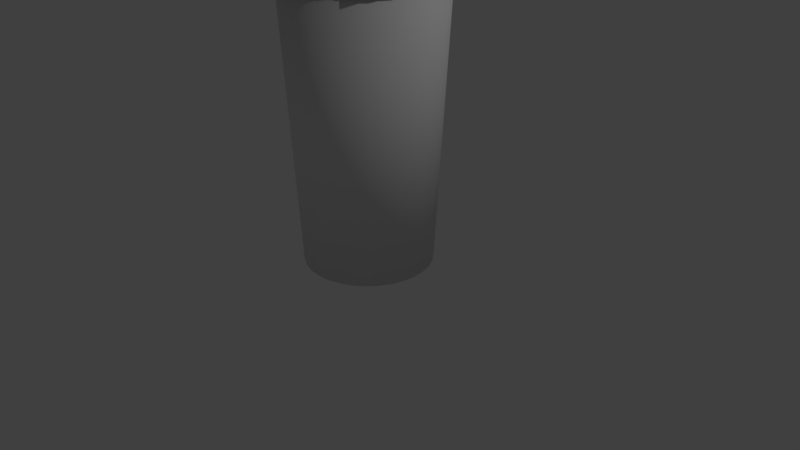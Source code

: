 # Source: fountainDrink2.blend  (saved by Blender 2.79.0; exported with 4.5.12 LTS)
import bpy
from mathutils import Matrix  # noqa: F401  (used for matrix-valued properties, if any)

bpy.ops.wm.read_factory_settings(use_empty=True)
scene = bpy.context.scene
scene.name = 'Scene'

# ---- collections
col_collection_1 = bpy.data.collections.new('Collection 1'); scene.collection.children.link(col_collection_1)

# ---- world
world_world = bpy.data.worlds.new('World'); scene.world = world_world
world_world.color = (0.05088, 0.05088, 0.05088)
world_world.use_sun_shadow = False
world_world.sun_shadow_jitter_overblur = 0.0
world_world.cycles.sampling_method = 'MANUAL'

# ---- cameras
cam_camera = bpy.data.cameras.new('Camera')
cam_camera.clip_end = 100.0
cam_camera.lens = 35.0
cam_camera.sensor_width = 32.0
cam_camera.sensor_height = 18.0
cam_camera.ortho_scale = 7.314
cam_camera.dof.focus_distance = 0.0
cam_camera.dof.aperture_fstop = 128.0

# ---- lights
light_lamp = bpy.data.lights.new('Lamp', 'POINT')
light_lamp.transmission_factor = 0.0
light_lamp.cutoff_distance = 30.0
light_lamp.energy = 100.0
light_lamp.shadow_buffer_clip_start = 1.001
light_lamp.shadow_soft_size = 0.1
light_lamp.shadow_maximum_resolution = 0.006
light_lamp.use_absolute_resolution = True

# ---- meshes
me_cylinder = bpy.data.meshes.new('Cylinder')
me_cylinder.from_pydata([(1.185e-08, 0.7999, 0.0), (0.0, 1.0, 3.5), (0.156, 0.7845, 0.0), (0.1951, 0.9808, 3.5), (0.3061, 0.739, 0.0), (0.3827, 0.9239, 3.5), (0.4444, 0.6651, 0.0), (0.5556, 0.8315, 3.5), (0.5656, 0.5656, 0.0), (0.7071, 0.7071, 3.5), (0.6651, 0.4444, 0.0), (0.8315, 0.5556, 3.5), (0.739, 0.3061, 0.0), (0.9239, 0.3827, 3.5), (0.7845, 0.156, 0.0), (0.9808, 0.1951, 3.5), (0.7999, 1.074e-07, 0.0), (1.0, 7.55e-08, 3.5), (0.7845, -0.156, 0.0), (0.9808, -0.1951, 3.5), (0.739, -0.3061, 0.0), (0.9239, -0.3827, 3.5), (0.6651, -0.4444, 0.0), (0.8315, -0.5556, 3.5), (0.5656, -0.5656, 0.0), (0.7071, -0.7071, 3.5), (0.4444, -0.6651, 0.0), (0.5556, -0.8315, 3.5), (0.3061, -0.739, 0.0), (0.3827, -0.9239, 3.5), (0.156, -0.7845, 0.0), (0.1951, -0.9808, 3.5), (-2.387e-07, -0.7999, 0.0), (-3.258e-07, -1.0, 3.5), (-0.156, -0.7845, 0.0), (-0.1951, -0.9808, 3.5), (-0.3061, -0.739, 0.0), (-0.3827, -0.9239, 3.5), (-0.4444, -0.6651, 0.0), (-0.5556, -0.8315, 3.5), (-0.5656, -0.5656, 0.0), (-0.7071, -0.7071, 3.5), (-0.6651, -0.4444, 0.0), (-0.8315, -0.5556, 3.5), (-0.739, -0.3061, 0.0), (-0.9239, -0.3827, 3.5), (-0.7845, -0.156, 0.0), (-0.9808, -0.1951, 3.5), (-0.7999, 8.231e-07, 0.0), (-1.0, 9.656e-07, 3.5), (-0.7845, 0.156, 0.0), (-0.9808, 0.1951, 3.5), (-0.739, 0.3061, 0.0), (-0.9239, 0.3827, 3.5), (-0.6651, 0.4444, 0.0), (-0.8315, 0.5556, 3.5), (-0.5656, 0.5656, 0.0), (-0.7071, 0.7071, 3.5), (-0.4444, 0.6651, 0.0), (-0.5556, 0.8315, 3.5), (-0.3061, 0.739, 0.0), (-0.3827, 0.9239, 3.5), (-0.156, 0.7845, 0.0), (-0.1951, 0.9808, 3.5), (2.078e-08, 0.8162, 0.03383), (0.0, 0.9875, 3.501), (0.1592, 0.8005, 0.03383), (0.1927, 0.9685, 3.501), (0.3123, 0.754, 0.03383), (0.3779, 0.9124, 3.501), (0.4534, 0.6786, 0.03383), (0.5486, 0.8211, 3.501), (0.5771, 0.5771, 0.03383), (0.6983, 0.6983, 3.501), (0.6786, 0.4534, 0.03383), (0.8211, 0.5486, 3.501), (0.754, 0.3123, 0.03383), (0.9124, 0.3779, 3.501), (0.8005, 0.1592, 0.03383), (0.9685, 0.1927, 3.501), (0.8162, 1.122e-07, 0.03383), (0.9875, 7.55e-08, 3.501), (0.8005, -0.1592, 0.03383), (0.9685, -0.1927, 3.501), (0.754, -0.3123, 0.03383), (0.9124, -0.3779, 3.501), (0.6786, -0.4534, 0.03383), (0.8211, -0.5486, 3.501), (0.5771, -0.5771, 0.03383), (0.6983, -0.6983, 3.501), (0.4534, -0.6786, 0.03383), (0.5486, -0.8211, 3.501), (0.3123, -0.754, 0.03383), (0.3779, -0.9124, 3.501), (0.1592, -0.8005, 0.03383), (0.1927, -0.9685, 3.501), (-2.48e-07, -0.8162, 0.03383), (-3.258e-07, -0.9875, 3.501), (-0.1592, -0.8005, 0.03383), (-0.1927, -0.9685, 3.501), (-0.3123, -0.754, 0.03383), (-0.3779, -0.9124, 3.501), (-0.4534, -0.6786, 0.03383), (-0.5486, -0.8211, 3.501), (-0.5771, -0.5771, 0.03383), (-0.6983, -0.6983, 3.501), (-0.6786, -0.4534, 0.03383), (-0.8211, -0.5486, 3.501), (-0.754, -0.3123, 0.03383), (-0.9124, -0.3779, 3.501), (-0.8005, -0.1592, 0.03383), (-0.9685, -0.1927, 3.501), (-0.8162, 8.465e-07, 0.03383), (-0.9875, 9.656e-07, 3.501), (-0.8005, 0.1592, 0.03383), (-0.9685, 0.1927, 3.501), (-0.754, 0.3123, 0.03383), (-0.9124, 0.3779, 3.501), (-0.6786, 0.4534, 0.03383), (-0.8211, 0.5486, 3.501), (-0.5771, 0.5771, 0.03383), (-0.6983, 0.6983, 3.501), (-0.4534, 0.6786, 0.03383), (-0.5486, 0.8211, 3.501), (-0.3123, 0.754, 0.03383), (-0.3779, 0.9124, 3.501), (-0.1592, 0.8005, 0.03383), (-0.1927, 0.9685, 3.501), (2.078e-08, 0.825, 0.0), (0.1609, 0.8091, 0.0), (0.3157, 0.7622, 0.0), (0.4583, 0.686, 0.0), (0.5834, 0.5834, 0.0), (0.686, 0.4583, 0.0), (0.7622, 0.3157, 0.0), (0.8091, 0.1609, 0.0), (0.825, 1.122e-07, 0.0), (0.8091, -0.1609, 0.0), (0.7622, -0.3157, 0.0), (0.686, -0.4583, 0.0), (0.5834, -0.5834, 0.0), (0.4583, -0.686, 0.0), (0.3157, -0.7622, 0.0), (0.1609, -0.8091, 0.0), (-2.48e-07, -0.825, 0.0), (-0.1609, -0.8091, 0.0), (-0.3157, -0.7622, 0.0), (-0.4583, -0.686, 0.0), (-0.5834, -0.5834, 0.0), (-0.686, -0.4583, 0.0), (-0.7622, -0.3157, 0.0), (-0.8091, -0.1609, 0.0), (-0.825, 8.465e-07, 0.0), (-0.8091, 0.161, 0.0), (-0.7622, 0.3157, 0.0), (-0.686, 0.4583, 0.0), (-0.5834, 0.5834, 0.0), (-0.4583, 0.686, 0.0), (-0.3157, 0.7622, 0.0), (-0.1609, 0.8091, 0.0), (1.185e-08, 0.7999, 0.025), (0.156, 0.7845, 0.025), (0.3061, 0.739, 0.025), (0.4444, 0.6651, 0.025), (0.5656, 0.5656, 0.025), (0.6651, 0.4444, 0.025), (0.739, 0.3061, 0.025), (0.7845, 0.156, 0.025), (0.7999, 1.074e-07, 0.025), (0.7845, -0.156, 0.025), (0.739, -0.3061, 0.025), (0.6651, -0.4444, 0.025), (0.5656, -0.5656, 0.025), (0.4444, -0.6651, 0.025), (0.3061, -0.739, 0.025), (0.156, -0.7845, 0.025), (-2.387e-07, -0.7999, 0.025), (-0.156, -0.7845, 0.025), (-0.3061, -0.739, 0.025), (-0.4444, -0.6651, 0.025), (-0.5656, -0.5656, 0.025), (-0.6651, -0.4444, 0.025), (-0.739, -0.3061, 0.025), (-0.7845, -0.156, 0.025), (-0.7999, 8.231e-07, 0.025), (-0.7845, 0.156, 0.025), (-0.739, 0.3061, 0.025), (-0.6651, 0.4444, 0.025), (-0.5656, 0.5656, 0.025), (-0.4444, 0.6651, 0.025), (-0.3061, 0.739, 0.025), (-0.156, 0.7845, 0.025), (-3.244e-09, 1.038, 3.475), (0.2025, 1.018, 3.475), (0.3972, 0.9588, 3.475), (0.5766, 0.8629, 3.475), (0.7338, 0.7338, 3.475), (0.8629, 0.5766, 3.475), (0.9588, 0.3972, 3.475), (1.018, 0.2025, 3.475), (1.038, 6.725e-08, 3.475), (1.018, -0.2025, 3.475), (0.9588, -0.3972, 3.475), (0.8629, -0.5766, 3.475), (0.7338, -0.7338, 3.475), (0.5766, -0.8629, 3.475), (0.3972, -0.9588, 3.475), (0.2025, -1.018, 3.475), (-3.414e-07, -1.038, 3.475), (-0.2025, -1.018, 3.475), (-0.3972, -0.9588, 3.475), (-0.5766, -0.8629, 3.475), (-0.7338, -0.7338, 3.475), (-0.8629, -0.5766, 3.475), (-0.9588, -0.3972, 3.475), (-1.018, -0.2025, 3.475), (-1.038, 9.91e-07, 3.475), (-1.018, 0.2025, 3.475), (-0.9588, 0.3972, 3.475), (-0.8629, 0.5766, 3.475), (-0.7338, 0.7338, 3.475), (-0.5766, 0.8629, 3.475), (-0.3972, 0.9588, 3.475), (-0.2025, 1.018, 3.475), (-2.937e-08, 0.9368, 3.59), (0.1828, 0.9188, 3.59), (0.3585, 0.8655, 3.59), (0.5205, 0.779, 3.59), (0.6625, 0.6625, 3.59), (0.779, 0.5205, 3.59), (0.8655, 0.3585, 3.59), (0.9188, 0.1828, 3.59), (0.9368, 5.865e-08, 3.59), (0.9188, -0.1828, 3.59), (0.8655, -0.3585, 3.59), (0.779, -0.5205, 3.59), (0.6625, -0.6625, 3.59), (0.5205, -0.779, 3.59), (0.3585, -0.8655, 3.59), (0.1828, -0.9188, 3.59), (-3.131e-07, -0.9368, 3.59), (-0.1828, -0.9188, 3.59), (-0.3585, -0.8655, 3.59), (-0.5205, -0.779, 3.59), (-0.6625, -0.6625, 3.59), (-0.779, -0.5205, 3.59), (-0.8655, -0.3585, 3.59), (-0.9188, -0.1828, 3.59), (-0.9368, 9.027e-07, 3.59), (-0.9188, 0.1828, 3.59), (-0.8655, 0.3585, 3.59), (-0.779, 0.5205, 3.59), (-0.6624, 0.6625, 3.59), (-0.5205, 0.779, 3.59), (-0.3585, 0.8655, 3.59), (-0.1828, 0.9188, 3.59), (0.1975, 0.9928, 3.59), (-1.723e-09, 1.012, 3.59), (0.3874, 0.9352, 3.59), (0.5624, 0.8416, 3.59), (0.7157, 0.7157, 3.59), (0.8416, 0.5624, 3.59), (0.9352, 0.3874, 3.59), (0.9928, 0.1975, 3.59), (1.012, 6.993e-08, 3.59), (0.9928, -0.1975, 3.59), (0.9352, -0.3874, 3.59), (0.8416, -0.5624, 3.59), (0.7157, -0.7157, 3.59), (0.5624, -0.8416, 3.59), (0.3874, -0.9352, 3.59), (0.1975, -0.9928, 3.59), (-3.357e-07, -1.012, 3.59), (-0.1975, -0.9928, 3.59), (-0.3874, -0.9352, 3.59), (-0.5624, -0.8416, 3.59), (-0.7157, -0.7157, 3.59), (-0.8416, -0.5624, 3.59), (-0.9352, -0.3874, 3.59), (-0.9928, -0.1975, 3.59), (-1.012, 9.823e-07, 3.59), (-0.9928, 0.1975, 3.59), (-0.9352, 0.3874, 3.59), (-0.8416, 0.5624, 3.59), (-0.7157, 0.7157, 3.59), (-0.5624, 0.8416, 3.59), (-0.3874, 0.9352, 3.59), (-0.1975, 0.9928, 3.59), (-4.357e-07, 0.1997, 3.553), (0.03897, 0.1959, 3.553), (0.07644, 0.1845, 3.553), (0.111, 0.1661, 3.553), (0.1412, 0.1412, 3.553), (0.1661, 0.111, 3.553), (0.1845, 0.07644, 3.553), (0.1959, 0.03897, 3.553), (0.1997, -7.463e-08, 3.553), (0.1959, -0.03897, 3.553), (0.1845, -0.07644, 3.553), (0.1661, -0.111, 3.553), (0.1412, -0.1412, 3.553), (0.111, -0.1661, 3.553), (0.07644, -0.1845, 3.553), (0.03897, -0.1959, 3.553), (-6.928e-08, -0.1997, 3.553), (-0.03897, -0.1959, 3.553), (-0.07644, -0.1845, 3.553), (-0.111, -0.1661, 3.553), (-0.1412, -0.1412, 3.553), (-0.1661, -0.111, 3.553), (-0.1845, -0.07644, 3.553), (-0.1959, -0.03897, 3.553), (-0.1997, -1.212e-08, 3.553), (-0.1959, 0.03897, 3.553), (-0.1845, 0.07644, 3.553), (-0.1661, 0.111, 3.553), (-0.1412, 0.1412, 3.553), (-0.111, 0.1661, 3.553), (-0.07644, 0.1845, 3.553), (-0.03897, 0.1959, 3.553), (0.1782, 0.8959, 3.553), (-2.72e-08, 0.9134, 3.553), (0.3496, 0.8439, 3.553), (0.5075, 0.7595, 3.553), (0.6459, 0.6459, 3.553), (0.7595, 0.5075, 3.553), (0.8439, 0.3496, 3.553), (0.8959, 0.1782, 3.553), (0.9134, 6.426e-08, 3.553), (0.8959, -0.1782, 3.553), (0.8439, -0.3496, 3.553), (0.7595, -0.5075, 3.553), (0.6459, -0.6459, 3.553), (0.5075, -0.7595, 3.553), (0.3496, -0.8439, 3.553), (0.1782, -0.8959, 3.553), (-3.039e-07, -0.9134, 3.553), (-0.1782, -0.8959, 3.553), (-0.3496, -0.8439, 3.553), (-0.5075, -0.7595, 3.553), (-0.6459, -0.6459, 3.553), (-0.7595, -0.5075, 3.553), (-0.8439, -0.3496, 3.553), (-0.8959, -0.1782, 3.553), (-0.9134, 8.872e-07, 3.553), (-0.8959, 0.1782, 3.553), (-0.8439, 0.3496, 3.553), (-0.7595, 0.5075, 3.553), (-0.6459, 0.6459, 3.553), (-0.5075, 0.7595, 3.553), (-0.3496, 0.8439, 3.553), (-0.1782, 0.8959, 3.553), (-4.58e-07, 0.14, 3.628), (0.14, -5.653e-08, 3.628), (1.147e-07, -0.14, 3.628), (-0.14, -6.691e-08, 3.628), (0.0341, 0.1714, 3.628), (-3.794e-07, 0.1748, 3.628), (0.06688, 0.1615, 3.628), (0.0971, 0.1453, 3.628), (0.1236, 0.1236, 3.628), (0.1453, 0.0971, 3.628), (0.1615, 0.06688, 3.628), (0.1714, 0.0341, 3.628), (0.1748, -5.802e-08, 3.628), (0.1714, -0.0341, 3.628), (0.1615, -0.06688, 3.628), (0.1453, -0.0971, 3.628), (0.1236, -0.1236, 3.628), (0.0971, -0.1453, 3.628), (0.06688, -0.1615, 3.628), (0.0341, -0.1714, 3.628), (-5.877e-08, -0.1748, 3.628), (-0.0341, -0.1714, 3.628), (-0.06688, -0.1615, 3.628), (-0.0971, -0.1453, 3.628), (-0.1236, -0.1236, 3.628), (-0.1453, -0.0971, 3.628), (-0.1615, -0.06688, 3.628), (-0.1714, -0.0341, 3.628), (-0.1748, -3.324e-09, 3.628), (-0.1714, 0.0341, 3.628), (-0.1615, 0.06688, 3.628), (-0.1453, 0.0971, 3.628), (-0.1236, 0.1236, 3.628), (-0.0971, 0.1453, 3.628), (-0.06688, 0.1615, 3.628), (-0.0341, 0.1714, 3.628), (-3.244e-09, 1.021, 3.471), (0.1991, 1.001, 3.471), (0.3906, 0.943, 3.471), (0.5671, 0.8487, 3.471), (0.7218, 0.7218, 3.471), (0.8487, 0.5671, 3.471), (0.943, 0.3906, 3.471), (1.001, 0.1991, 3.471), (1.021, 6.725e-08, 3.471), (1.001, -0.1991, 3.471), (0.943, -0.3906, 3.471), (0.8487, -0.5671, 3.471), (0.7218, -0.7218, 3.471), (0.5671, -0.8487, 3.471), (0.3906, -0.943, 3.471), (0.1991, -1.001, 3.471), (-3.414e-07, -1.021, 3.471), (-0.1991, -1.001, 3.471), (-0.3906, -0.943, 3.471), (-0.5671, -0.8487, 3.471), (-0.7218, -0.7218, 3.471), (-0.8487, -0.5671, 3.471), (-0.943, -0.3906, 3.471), (-1.001, -0.1991, 3.471), (-1.021, 9.91e-07, 3.471), (-1.001, 0.1991, 3.471), (-0.943, 0.3906, 3.471), (-0.8487, 0.5671, 3.471), (-0.7218, 0.7218, 3.471), (-0.5671, 0.8487, 3.471), (-0.3906, 0.943, 3.471), (-0.1991, 1.001, 3.471), (-2.937e-08, 0.9449, 3.575), (0.1843, 0.9268, 3.575), (0.3616, 0.873, 3.575), (0.525, 0.7857, 3.575), (0.6682, 0.6682, 3.575), (0.7857, 0.525, 3.575), (0.873, 0.3616, 3.575), (0.9268, 0.1843, 3.575), (0.9449, 5.865e-08, 3.575), (0.9268, -0.1843, 3.575), (0.873, -0.3616, 3.575), (0.7857, -0.525, 3.575), (0.6682, -0.6682, 3.575), (0.525, -0.7857, 3.575), (0.3616, -0.873, 3.575), (0.1843, -0.9268, 3.575), (-3.131e-07, -0.9449, 3.575), (-0.1843, -0.9268, 3.575), (-0.3616, -0.873, 3.575), (-0.525, -0.7857, 3.575), (-0.6682, -0.6682, 3.575), (-0.7857, -0.525, 3.575), (-0.873, -0.3616, 3.575), (-0.9268, -0.1843, 3.575), (-0.9449, 9.027e-07, 3.575), (-0.9268, 0.1843, 3.575), (-0.873, 0.3616, 3.575), (-0.7857, 0.525, 3.575), (-0.6682, 0.6682, 3.575), (-0.525, 0.7857, 3.575), (-0.3616, 0.873, 3.575), (-0.1843, 0.9268, 3.575), (0.1953, 0.9816, 3.577), (-1.723e-09, 1.001, 3.577), (0.383, 0.9247, 3.577), (0.556, 0.8322, 3.577), (0.7077, 0.7077, 3.577), (0.8322, 0.556, 3.577), (0.9247, 0.383, 3.577), (0.9816, 0.1953, 3.577), (1.001, 6.993e-08, 3.577), (0.9816, -0.1953, 3.577), (0.9247, -0.383, 3.577), (0.8322, -0.556, 3.577), (0.7077, -0.7077, 3.577), (0.556, -0.8322, 3.577), (0.383, -0.9247, 3.577), (0.1953, -0.9816, 3.577), (-3.357e-07, -1.001, 3.577), (-0.1953, -0.9816, 3.577), (-0.383, -0.9247, 3.577), (-0.5561, -0.8322, 3.577), (-0.7077, -0.7077, 3.577), (-0.8322, -0.556, 3.577), (-0.9247, -0.383, 3.577), (-0.9816, -0.1953, 3.577), (-1.001, 9.823e-07, 3.577), (-0.9816, 0.1953, 3.577), (-0.9247, 0.383, 3.577), (-0.8322, 0.5561, 3.577), (-0.7077, 0.7077, 3.577), (-0.556, 0.8322, 3.577), (-0.383, 0.9247, 3.577), (-0.1953, 0.9816, 3.577), (-4.357e-07, 0.187, 3.539), (0.03647, 0.1834, 3.539), (0.07155, 0.1727, 3.539), (0.1039, 0.1555, 3.539), (0.1322, 0.1322, 3.539), (0.1555, 0.1039, 3.539), (0.1727, 0.07155, 3.539), (0.1834, 0.03648, 3.539), (0.187, -7.463e-08, 3.539), (0.1834, -0.03648, 3.539), (0.1727, -0.07155, 3.539), (0.1555, -0.1039, 3.539), (0.1322, -0.1322, 3.539), (0.1039, -0.1555, 3.539), (0.07155, -0.1727, 3.539), (0.03648, -0.1834, 3.539), (-6.928e-08, -0.187, 3.539), (-0.03647, -0.1834, 3.539), (-0.07155, -0.1727, 3.539), (-0.1039, -0.1555, 3.539), (-0.1322, -0.1322, 3.539), (-0.1555, -0.1039, 3.539), (-0.1727, -0.07155, 3.539), (-0.1834, -0.03648, 3.539), (-0.187, -1.212e-08, 3.539), (-0.1834, 0.03648, 3.539), (-0.1727, 0.07155, 3.539), (-0.1555, 0.1039, 3.539), (-0.1322, 0.1322, 3.539), (-0.1039, 0.1555, 3.539), (-0.07155, 0.1727, 3.539), (-0.03647, 0.1834, 3.539), (0.1799, 0.9046, 3.538), (-2.72e-08, 0.9223, 3.538), (0.353, 0.8521, 3.538), (0.5124, 0.7669, 3.538), (0.6522, 0.6522, 3.538), (0.7669, 0.5124, 3.538), (0.8521, 0.353, 3.538), (0.9046, 0.1799, 3.538), (0.9223, 6.426e-08, 3.538), (0.9046, -0.1799, 3.538), (0.8521, -0.353, 3.538), (0.7669, -0.5124, 3.538), (0.6522, -0.6522, 3.538), (0.5124, -0.7669, 3.538), (0.353, -0.8521, 3.538), (0.1799, -0.9046, 3.538), (-3.039e-07, -0.9223, 3.538), (-0.1799, -0.9046, 3.538), (-0.353, -0.8521, 3.538), (-0.5124, -0.7669, 3.538), (-0.6522, -0.6522, 3.538), (-0.7669, -0.5124, 3.538), (-0.8521, -0.3529, 3.538), (-0.9046, -0.1799, 3.538), (-0.9223, 8.872e-07, 3.538), (-0.9046, 0.1799, 3.538), (-0.8521, 0.353, 3.538), (-0.7669, 0.5124, 3.538), (-0.6522, 0.6522, 3.538), (-0.5124, 0.7669, 3.538), (-0.3529, 0.8521, 3.538), (-0.1799, 0.9046, 3.538), (-4.58e-07, 0.14, 3.61), (0.14, -5.653e-08, 3.61), (1.147e-07, -0.14, 3.61), (-0.14, -6.691e-08, 3.61), (0.0314, 0.1579, 3.614), (-3.794e-07, 0.1609, 3.614), (0.06159, 0.1487, 3.614), (0.08942, 0.1338, 3.614), (0.1138, 0.1138, 3.614), (0.1338, 0.08942, 3.614), (0.1487, 0.06159, 3.614), (0.1579, 0.0314, 3.614), (0.1609, -5.802e-08, 3.614), (0.1579, -0.0314, 3.614), (0.1487, -0.06159, 3.614), (0.1338, -0.08942, 3.614), (0.1138, -0.1138, 3.614), (0.08942, -0.1338, 3.614), (0.06159, -0.1487, 3.614), (0.0314, -0.1579, 3.614), (-5.877e-08, -0.1609, 3.614), (-0.0314, -0.1579, 3.614), (-0.06159, -0.1487, 3.614), (-0.08942, -0.1338, 3.614), (-0.1138, -0.1138, 3.614), (-0.1338, -0.08942, 3.614), (-0.1487, -0.06159, 3.614), (-0.1579, -0.0314, 3.614), (-0.1609, -3.324e-09, 3.614), (-0.1579, 0.0314, 3.614), (-0.1487, 0.06159, 3.614), (-0.1338, 0.08942, 3.614), (-0.1138, 0.1138, 3.614), (-0.08942, 0.1338, 3.614), (-0.06159, 0.1487, 3.614), (-0.0314, 0.1579, 3.614), (-4.082e-07, 0.1225, 3.628), (0.1225, -4.715e-08, 3.628), (9.293e-08, -0.1225, 3.628), (-0.1225, -5.624e-08, 3.628), (0.06124, 0.06124, 3.578), (0.06124, -0.06124, 3.578), (-0.06124, -0.06124, 3.578), (-0.06124, 0.06124, 3.578), (-4.082e-07, 0.1498, 3.628), (0.1498, -4.715e-08, 3.628), (9.293e-08, -0.1498, 3.628), (-0.1498, -5.624e-08, 3.628), (0.08057, 0.08057, 3.578), (0.08057, -0.08057, 3.578), (-0.08057, -0.08057, 3.578), (-0.08057, 0.08057, 3.578), (3.737e-09, 0.1591, 0.0833), (1.078e-09, 0.0003057, 4.631), (0.02903, 0.1524, 0.0637), (0.02737, -0.007023, 4.63), (0.05028, 0.1329, 0.04884), (0.0474, -0.02705, 4.63), (0.05806, 0.1057, 0.04271), (0.05474, -0.0544, 4.629), (0.05028, 0.07822, 0.04693), (0.0474, -0.08175, 4.628), (0.02903, 0.0577, 0.06039), (0.02737, -0.1018, 4.627), (1.159e-08, 0.04969, 0.07948), (8.479e-09, -0.1091, 4.627), (-0.02903, 0.05635, 0.09907), (-0.02737, -0.1018, 4.627), (-0.05028, 0.07588, 0.1139), (-0.0474, -0.08175, 4.628), (-0.05806, 0.103, 0.1201), (-0.05474, -0.0544, 4.629), (-0.05028, 0.1306, 0.1158), (-0.0474, -0.02705, 4.63), (-0.02903, 0.1511, 0.1024), (-0.02737, -0.007023, 4.63), (2.594e-09, 0.1669, 0.08357), (0.03315, 0.1593, 0.06119), (0.03125, -0.0003028, 4.631), (0.0, 0.008066, 4.631), (0.05741, 0.137, 0.04423), (0.05413, -0.02317, 4.63), (0.06629, 0.1059, 0.03722), (0.0625, -0.0544, 4.629), (0.05741, 0.0745, 0.04205), (0.05413, -0.08563, 4.628), (0.03315, 0.05107, 0.05741), (0.03125, -0.1085, 4.627), (1.26e-08, 0.04193, 0.0792), (9.437e-09, -0.1169, 4.626), (-0.03315, 0.04953, 0.1016), (-0.03125, -0.1085, 4.627), (-0.05741, 0.07183, 0.1185), (-0.05413, -0.08563, 4.628), (-0.06629, 0.1029, 0.1256), (-0.0625, -0.0544, 4.629), (-0.05741, 0.1343, 0.1207), (-0.05413, -0.02317, 4.63), (-0.03315, 0.1577, 0.1054), (-0.03125, -0.0003028, 4.631)], [], [(128, 1, 3, 129), (129, 3, 5, 130), (130, 5, 7, 131), (131, 7, 9, 132), (132, 9, 11, 133), (133, 11, 13, 134), (134, 13, 15, 135), (135, 15, 17, 136), (136, 17, 19, 137), (137, 19, 21, 138), (138, 21, 23, 139), (139, 23, 25, 140), (140, 25, 27, 141), (141, 27, 29, 142), (142, 29, 31, 143), (143, 31, 33, 144), (144, 33, 35, 145), (145, 35, 37, 146), (146, 37, 39, 147), (147, 39, 41, 148), (148, 41, 43, 149), (149, 43, 45, 150), (150, 45, 47, 151), (151, 47, 49, 152), (152, 49, 51, 153), (153, 51, 53, 154), (154, 53, 55, 155), (155, 55, 57, 156), (156, 57, 59, 157), (157, 59, 61, 158), (158, 61, 63, 159), (159, 63, 1, 128), (18, 20, 170, 169), (64, 66, 67, 65), (66, 68, 69, 67), (68, 70, 71, 69), (70, 72, 73, 71), (72, 74, 75, 73), (74, 76, 77, 75), (76, 78, 79, 77), (78, 80, 81, 79), (80, 82, 83, 81), (82, 84, 85, 83), (84, 86, 87, 85), (86, 88, 89, 87), (88, 90, 91, 89), (90, 92, 93, 91), (92, 94, 95, 93), (94, 96, 97, 95), (96, 98, 99, 97), (98, 100, 101, 99), (100, 102, 103, 101), (102, 104, 105, 103), (104, 106, 107, 105), (106, 108, 109, 107), (108, 110, 111, 109), (110, 112, 113, 111), (112, 114, 115, 113), (114, 116, 117, 115), (116, 118, 119, 117), (118, 120, 121, 119), (120, 122, 123, 121), (122, 124, 125, 123), (124, 126, 127, 125), (126, 64, 65, 127), (64, 126, 124, 122, 120, 118, 116, 114, 112, 110, 108, 106, 104, 102, 100, 98, 96, 94, 92, 90, 88, 86, 84, 82, 80, 78, 76, 74, 72, 70, 68, 66), (3, 1, 65, 67), (5, 3, 67, 69), (7, 5, 69, 71), (9, 7, 71, 73), (11, 9, 73, 75), (13, 11, 75, 77), (15, 13, 77, 79), (17, 15, 79, 81), (19, 17, 81, 83), (21, 19, 83, 85), (23, 21, 85, 87), (25, 23, 87, 89), (27, 25, 89, 91), (29, 27, 91, 93), (31, 29, 93, 95), (33, 31, 95, 97), (35, 33, 97, 99), (37, 35, 99, 101), (39, 37, 101, 103), (41, 39, 103, 105), (43, 41, 105, 107), (45, 43, 107, 109), (47, 45, 109, 111), (49, 47, 111, 113), (51, 49, 113, 115), (53, 51, 115, 117), (55, 53, 117, 119), (57, 55, 119, 121), (59, 57, 121, 123), (61, 59, 123, 125), (63, 61, 125, 127), (1, 63, 127, 65), (2, 0, 128, 129), (4, 2, 129, 130), (6, 4, 130, 131), (8, 6, 131, 132), (10, 8, 132, 133), (12, 10, 133, 134), (14, 12, 134, 135), (16, 14, 135, 136), (18, 16, 136, 137), (20, 18, 137, 138), (22, 20, 138, 139), (24, 22, 139, 140), (26, 24, 140, 141), (28, 26, 141, 142), (30, 28, 142, 143), (32, 30, 143, 144), (34, 32, 144, 145), (36, 34, 145, 146), (38, 36, 146, 147), (40, 38, 147, 148), (42, 40, 148, 149), (44, 42, 149, 150), (46, 44, 150, 151), (48, 46, 151, 152), (50, 48, 152, 153), (52, 50, 153, 154), (54, 52, 154, 155), (56, 54, 155, 156), (58, 56, 156, 157), (60, 58, 157, 158), (62, 60, 158, 159), (0, 62, 159, 128), (160, 161, 162, 163, 164, 165, 166, 167, 168, 169, 170, 171, 172, 173, 174, 175, 176, 177, 178, 179, 180, 181, 182, 183, 184, 185, 186, 187, 188, 189, 190, 191), (46, 48, 184, 183), (20, 22, 171, 170), (48, 50, 185, 184), (22, 24, 172, 171), (50, 52, 186, 185), (24, 26, 173, 172), (52, 54, 187, 186), (26, 28, 174, 173), (0, 2, 161, 160), (54, 56, 188, 187), (28, 30, 175, 174), (2, 4, 162, 161), (56, 58, 189, 188), (30, 32, 176, 175), (4, 6, 163, 162), (58, 60, 190, 189), (32, 34, 177, 176), (6, 8, 164, 163), (60, 62, 191, 190), (34, 36, 178, 177), (8, 10, 165, 164), (62, 0, 160, 191), (36, 38, 179, 178), (10, 12, 166, 165), (38, 40, 180, 179), (12, 14, 167, 166), (40, 42, 181, 180), (14, 16, 168, 167), (42, 44, 182, 181), (16, 18, 169, 168), (44, 46, 183, 182), (193, 192, 257, 256), (194, 193, 256, 258), (195, 194, 258, 259), (196, 195, 259, 260), (197, 196, 260, 261), (198, 197, 261, 262), (199, 198, 262, 263), (200, 199, 263, 264), (201, 200, 264, 265), (202, 201, 265, 266), (203, 202, 266, 267), (204, 203, 267, 268), (205, 204, 268, 269), (206, 205, 269, 270), (207, 206, 270, 271), (208, 207, 271, 272), (209, 208, 272, 273), (210, 209, 273, 274), (211, 210, 274, 275), (212, 211, 275, 276), (213, 212, 276, 277), (214, 213, 277, 278), (215, 214, 278, 279), (216, 215, 279, 280), (217, 216, 280, 281), (218, 217, 281, 282), (219, 218, 282, 283), (220, 219, 283, 284), (221, 220, 284, 285), (222, 221, 285, 286), (223, 222, 286, 287), (192, 223, 287, 257), (236, 235, 331, 332), (224, 225, 256, 257), (225, 226, 258, 256), (226, 227, 259, 258), (227, 228, 260, 259), (228, 229, 261, 260), (229, 230, 262, 261), (230, 231, 263, 262), (231, 232, 264, 263), (232, 233, 265, 264), (233, 234, 266, 265), (234, 235, 267, 266), (235, 236, 268, 267), (236, 237, 269, 268), (237, 238, 270, 269), (238, 239, 271, 270), (239, 240, 272, 271), (240, 241, 273, 272), (241, 242, 274, 273), (242, 243, 275, 274), (243, 244, 276, 275), (244, 245, 277, 276), (245, 246, 278, 277), (246, 247, 279, 278), (247, 248, 280, 279), (248, 249, 281, 280), (249, 250, 282, 281), (250, 251, 283, 282), (251, 252, 284, 283), (252, 253, 285, 284), (253, 254, 286, 285), (254, 255, 287, 286), (255, 224, 257, 287), (306, 305, 373, 374), (250, 249, 345, 346), (237, 236, 332, 333), (251, 250, 346, 347), (238, 237, 333, 334), (225, 224, 321, 320), (252, 251, 347, 348), (239, 238, 334, 335), (226, 225, 320, 322), (253, 252, 348, 349), (240, 239, 335, 336), (227, 226, 322, 323), (254, 253, 349, 350), (241, 240, 336, 337), (228, 227, 323, 324), (255, 254, 350, 351), (242, 241, 337, 338), (229, 228, 324, 325), (224, 255, 351, 321), (243, 242, 338, 339), (230, 229, 325, 326), (244, 243, 339, 340), (231, 230, 326, 327), (245, 244, 340, 341), (232, 231, 327, 328), (246, 245, 341, 342), (233, 232, 328, 329), (247, 246, 342, 343), (234, 233, 329, 330), (248, 247, 343, 344), (235, 234, 330, 331), (249, 248, 344, 345), (288, 289, 320, 321), (289, 290, 322, 320), (290, 291, 323, 322), (291, 292, 324, 323), (292, 293, 325, 324), (293, 294, 326, 325), (294, 295, 327, 326), (295, 296, 328, 327), (296, 297, 329, 328), (297, 298, 330, 329), (298, 299, 331, 330), (299, 300, 332, 331), (300, 301, 333, 332), (301, 302, 334, 333), (302, 303, 335, 334), (303, 304, 336, 335), (304, 305, 337, 336), (305, 306, 338, 337), (306, 307, 339, 338), (307, 308, 340, 339), (308, 309, 341, 340), (309, 310, 342, 341), (310, 311, 343, 342), (311, 312, 344, 343), (312, 313, 345, 344), (313, 314, 346, 345), (314, 315, 347, 346), (315, 316, 348, 347), (316, 317, 349, 348), (317, 318, 350, 349), (318, 319, 351, 350), (319, 288, 321, 351), (293, 292, 360, 361), (288, 319, 387, 357), (307, 306, 374, 375), (294, 293, 361, 362), (308, 307, 375, 376), (295, 294, 362, 363), (309, 308, 376, 377), (296, 295, 363, 364), (310, 309, 377, 378), (297, 296, 364, 365), (311, 310, 378, 379), (298, 297, 365, 366), (312, 311, 379, 380), (299, 298, 366, 367), (313, 312, 380, 381), (300, 299, 367, 368), (314, 313, 381, 382), (301, 300, 368, 369), (315, 314, 382, 383), (302, 301, 369, 370), (289, 288, 357, 356), (316, 315, 383, 384), (303, 302, 370, 371), (290, 289, 356, 358), (317, 316, 384, 385), (304, 303, 371, 372), (291, 290, 358, 359), (318, 317, 385, 386), (305, 304, 372, 373), (292, 291, 359, 360), (319, 318, 386, 387), (352, 353, 364, 363, 362, 361, 360, 359, 358, 356, 357), (353, 354, 372, 371, 370, 369, 368, 367, 366, 365, 364), (354, 355, 380, 379, 378, 377, 376, 375, 374, 373, 372), (355, 352, 357, 387, 386, 385, 384, 383, 382, 381, 380), (389, 452, 453, 388), (390, 454, 452, 389), (391, 455, 454, 390), (392, 456, 455, 391), (393, 457, 456, 392), (394, 458, 457, 393), (395, 459, 458, 394), (396, 460, 459, 395), (397, 461, 460, 396), (398, 462, 461, 397), (399, 463, 462, 398), (400, 464, 463, 399), (401, 465, 464, 400), (402, 466, 465, 401), (403, 467, 466, 402), (404, 468, 467, 403), (405, 469, 468, 404), (406, 470, 469, 405), (407, 471, 470, 406), (408, 472, 471, 407), (409, 473, 472, 408), (410, 474, 473, 409), (411, 475, 474, 410), (412, 476, 475, 411), (413, 477, 476, 412), (414, 478, 477, 413), (415, 479, 478, 414), (416, 480, 479, 415), (417, 481, 480, 416), (418, 482, 481, 417), (419, 483, 482, 418), (388, 453, 483, 419), (432, 528, 527, 431), (420, 453, 452, 421), (421, 452, 454, 422), (422, 454, 455, 423), (423, 455, 456, 424), (424, 456, 457, 425), (425, 457, 458, 426), (426, 458, 459, 427), (427, 459, 460, 428), (428, 460, 461, 429), (429, 461, 462, 430), (430, 462, 463, 431), (431, 463, 464, 432), (432, 464, 465, 433), (433, 465, 466, 434), (434, 466, 467, 435), (435, 467, 468, 436), (436, 468, 469, 437), (437, 469, 470, 438), (438, 470, 471, 439), (439, 471, 472, 440), (440, 472, 473, 441), (441, 473, 474, 442), (442, 474, 475, 443), (443, 475, 476, 444), (444, 476, 477, 445), (445, 477, 478, 446), (446, 478, 479, 447), (447, 479, 480, 448), (448, 480, 481, 449), (449, 481, 482, 450), (450, 482, 483, 451), (451, 483, 453, 420), (502, 570, 569, 501), (446, 542, 541, 445), (433, 529, 528, 432), (447, 543, 542, 446), (434, 530, 529, 433), (421, 516, 517, 420), (448, 544, 543, 447), (435, 531, 530, 434), (422, 518, 516, 421), (449, 545, 544, 448), (436, 532, 531, 435), (423, 519, 518, 422), (450, 546, 545, 449), (437, 533, 532, 436), (424, 520, 519, 423), (451, 547, 546, 450), (438, 534, 533, 437), (425, 521, 520, 424), (420, 517, 547, 451), (439, 535, 534, 438), (426, 522, 521, 425), (440, 536, 535, 439), (427, 523, 522, 426), (441, 537, 536, 440), (428, 524, 523, 427), (442, 538, 537, 441), (429, 525, 524, 428), (443, 539, 538, 442), (430, 526, 525, 429), (444, 540, 539, 443), (431, 527, 526, 430), (445, 541, 540, 444), (484, 517, 516, 485), (485, 516, 518, 486), (486, 518, 519, 487), (487, 519, 520, 488), (488, 520, 521, 489), (489, 521, 522, 490), (490, 522, 523, 491), (491, 523, 524, 492), (492, 524, 525, 493), (493, 525, 526, 494), (494, 526, 527, 495), (495, 527, 528, 496), (496, 528, 529, 497), (497, 529, 530, 498), (498, 530, 531, 499), (499, 531, 532, 500), (500, 532, 533, 501), (501, 533, 534, 502), (502, 534, 535, 503), (503, 535, 536, 504), (504, 536, 537, 505), (505, 537, 538, 506), (506, 538, 539, 507), (507, 539, 540, 508), (508, 540, 541, 509), (509, 541, 542, 510), (510, 542, 543, 511), (511, 543, 544, 512), (512, 544, 545, 513), (513, 545, 546, 514), (514, 546, 547, 515), (515, 547, 517, 484), (489, 557, 556, 488), (484, 553, 583, 515), (503, 571, 570, 502), (490, 558, 557, 489), (504, 572, 571, 503), (491, 559, 558, 490), (505, 573, 572, 504), (492, 560, 559, 491), (506, 574, 573, 505), (493, 561, 560, 492), (507, 575, 574, 506), (494, 562, 561, 493), (508, 576, 575, 507), (495, 563, 562, 494), (509, 577, 576, 508), (496, 564, 563, 495), (510, 578, 577, 509), (497, 565, 564, 496), (511, 579, 578, 510), (498, 566, 565, 497), (485, 552, 553, 484), (512, 580, 579, 511), (499, 567, 566, 498), (486, 554, 552, 485), (513, 581, 580, 512), (500, 568, 567, 499), (487, 555, 554, 486), (514, 582, 581, 513), (501, 569, 568, 500), (488, 556, 555, 487), (515, 583, 582, 514), (548, 553, 552, 554, 555, 556, 557, 558, 559, 560, 549), (549, 560, 561, 562, 563, 564, 565, 566, 567, 568, 550), (550, 568, 569, 570, 571, 572, 573, 574, 575, 576, 551), (551, 576, 577, 578, 579, 580, 581, 582, 583, 553, 548), (192, 193, 389, 388), (193, 194, 390, 389), (194, 195, 391, 390), (195, 196, 392, 391), (196, 197, 393, 392), (197, 198, 394, 393), (198, 199, 395, 394), (199, 200, 396, 395), (200, 201, 397, 396), (201, 202, 398, 397), (202, 203, 399, 398), (203, 204, 400, 399), (204, 205, 401, 400), (205, 206, 402, 401), (206, 207, 403, 402), (207, 208, 404, 403), (208, 209, 405, 404), (209, 210, 406, 405), (210, 211, 407, 406), (211, 212, 408, 407), (212, 213, 409, 408), (213, 214, 410, 409), (214, 215, 411, 410), (215, 216, 412, 411), (216, 217, 413, 412), (217, 218, 414, 413), (218, 219, 415, 414), (219, 220, 416, 415), (220, 221, 417, 416), (221, 222, 418, 417), (222, 223, 419, 418), (223, 192, 388, 419), (353, 352, 548, 549), (354, 353, 549, 550), (355, 354, 550, 551), (352, 355, 551, 548), (584, 587, 591), (586, 585, 589), (587, 586, 590), (585, 584, 588), (592, 599, 595), (594, 597, 593), (595, 598, 594), (593, 596, 592), (584, 585, 593, 592), (585, 586, 594, 593), (586, 587, 595, 594), (587, 584, 592, 595), (585, 588, 596, 593), (586, 589, 597, 594), (590, 586, 594, 598), (589, 585, 593, 597), (588, 584, 592, 596), (584, 591, 599, 592), (591, 587, 595, 599), (587, 590, 598, 595), (624, 627, 626, 625), (625, 626, 629, 628), (628, 629, 631, 630), (630, 631, 633, 632), (632, 633, 635, 634), (634, 635, 637, 636), (636, 637, 639, 638), (638, 639, 641, 640), (640, 641, 643, 642), (646, 647, 627, 624), (642, 643, 645, 644), (644, 645, 647, 646), (601, 623, 622, 600), (602, 600, 624, 625), (601, 603, 626, 627), (604, 602, 625, 628), (603, 605, 629, 626), (606, 604, 628, 630), (605, 607, 631, 629), (608, 606, 630, 632), (607, 609, 633, 631), (610, 608, 632, 634), (609, 611, 635, 633), (612, 610, 634, 636), (611, 613, 637, 635), (614, 612, 636, 638), (613, 615, 639, 637), (616, 614, 638, 640), (615, 617, 641, 639), (618, 616, 640, 642), (617, 619, 643, 641), (620, 618, 642, 644), (619, 621, 645, 643), (622, 620, 644, 646), (621, 623, 647, 645), (600, 622, 646, 624), (623, 601, 627, 647), (606, 608, 609, 607), (603, 601, 600, 602), (612, 614, 615, 613), (623, 621, 620, 622), (614, 616, 617, 615), (608, 610, 611, 609), (607, 605, 604, 606), (602, 604, 605, 603), (616, 618, 619, 617), (610, 612, 613, 611), (621, 619, 618, 620)])
me_cylinder.polygons.foreach_set('use_smooth', [1, 1, 1, 1, 1, 1, 1, 1, 1, 1, 1, 1, 1, 1, 1, 1, 1, 1, 1, 1, 1, 1, 1, 1, 1, 1, 1, 1, 1, 1, 1, 1, 1, 1, 1, 1, 1, 1, 1, 1, 1, 1, 1, 1, 1, 1, 1, 1, 1, 1, 1, 1, 1, 1, 1, 1, 1, 1, 1, 1, 1, 1, 1, 1, 1, 0, 0, 0, 0, 0, 0, 0, 0, 0, 0, 0, 0, 0, 0, 0, 0, 0, 0, 0, 0, 0, 0, 0, 0, 0, 0, 0, 0, 0, 0, 0, 0, 0, 0, 0, 0, 0, 0, 0, 0, 0, 0, 0, 0, 0, 0, 0, 0, 0, 0, 0, 0, 0, 0, 0, 0, 0, 0, 0, 0, 0, 0, 0, 0, 0, 0, 1, 1, 1, 1, 1, 1, 1, 1, 1, 1, 1, 1, 1, 1, 1, 1, 1, 1, 1, 1, 1, 1, 1, 1, 1, 1, 1, 1, 1, 1, 1, 1, 1, 1, 1, 1, 1, 1, 1, 1, 1, 1, 1, 1, 1, 1, 1, 1, 1, 1, 1, 1, 1, 1, 1, 1, 1, 1, 1, 1, 1, 1, 1, 1, 0, 0, 0, 0, 0, 0, 0, 0, 0, 0, 0, 0, 0, 0, 0, 0, 0, 0, 0, 0, 0, 0, 0, 0, 0, 0, 0, 0, 0, 0, 0, 0, 1, 1, 1, 1, 1, 1, 1, 1, 1, 1, 1, 1, 1, 1, 1, 1, 1, 1, 1, 1, 1, 1, 1, 1, 1, 1, 1, 1, 1, 1, 1, 1, 0, 0, 0, 0, 0, 0, 0, 0, 0, 0, 0, 0, 0, 0, 0, 0, 0, 0, 0, 0, 0, 0, 0, 0, 0, 0, 0, 0, 0, 0, 0, 0, 1, 1, 1, 1, 1, 1, 1, 1, 1, 1, 1, 1, 1, 1, 1, 1, 1, 1, 1, 1, 1, 1, 1, 1, 1, 1, 1, 1, 1, 1, 1, 0, 0, 0, 0, 1, 1, 1, 1, 1, 1, 1, 1, 1, 1, 1, 1, 1, 1, 1, 1, 1, 1, 1, 1, 1, 1, 1, 1, 1, 1, 1, 1, 1, 1, 1, 1, 1, 0, 0, 0, 0, 0, 0, 0, 0, 0, 0, 0, 0, 0, 0, 0, 0, 0, 0, 0, 0, 0, 0, 0, 0, 0, 0, 0, 0, 0, 0, 0, 0, 1, 1, 1, 1, 1, 1, 1, 1, 1, 1, 1, 1, 1, 1, 1, 1, 1, 1, 1, 1, 1, 1, 1, 1, 1, 1, 1, 1, 1, 1, 1, 1, 0, 0, 0, 0, 0, 0, 0, 0, 0, 0, 0, 0, 0, 0, 0, 0, 0, 0, 0, 0, 0, 0, 0, 0, 0, 0, 0, 0, 0, 0, 0, 0, 1, 1, 1, 1, 1, 1, 1, 1, 1, 1, 1, 1, 1, 1, 1, 1, 1, 1, 1, 1, 1, 1, 1, 1, 1, 1, 1, 1, 1, 1, 1, 0, 0, 0, 0, 1, 1, 1, 1, 1, 1, 1, 1, 1, 1, 1, 1, 1, 1, 1, 1, 1, 1, 1, 1, 1, 1, 1, 1, 1, 1, 1, 1, 1, 1, 1, 1, 0, 0, 0, 0, 0, 0, 0, 0, 0, 0, 0, 0, 0, 0, 0, 0, 0, 0, 0, 0, 0, 0, 0, 0, 1, 1, 1, 1, 1, 1, 1, 1, 1, 1, 1, 1, 1, 0, 0, 0, 0, 0, 0, 0, 0, 0, 0, 0, 0, 0, 0, 0, 0, 0, 0, 0, 0, 0, 0, 0, 0, 1, 1, 1, 1, 1, 1, 1, 1, 1, 1, 1])
_uv = me_cylinder.uv_layers.new(name='UVMap')
_uv.uv.foreach_set('vector', [0.4055, 0.0001417, 0.417, 0.3724, 0.4003, 0.3723, 0.3917, 6.4e-05, 0.3917, 6.4e-05, 0.4003, 0.3723, 0.3817, 0.3722, 0.3764, 1.615e-05, 0.3764, 1.615e-05, 0.3817, 0.3722, 0.3621, 0.3722, 0.3602, 0.0, 0.3602, 0.0, 0.3621, 0.3722, 0.3421, 0.3722, 0.3437, 1.615e-05, 0.3437, 1.615e-05, 0.3421, 0.3722, 0.3225, 0.3723, 0.3275, 6.4e-05, 0.3275, 6.4e-05, 0.3225, 0.3723, 0.3041, 0.3724, 0.3123, 0.0001417, 0.3123, 0.0001417, 0.3041, 0.3724, 0.2876, 0.3725, 0.2987, 0.0002462, 0.561, 0.0001303, 0.5749, 0.3724, 0.5607, 0.3724, 0.5493, 7.496e-05, 0.5493, 7.496e-05, 0.5607, 0.3724, 0.544, 0.3723, 0.5355, 3.385e-05, 0.5355, 3.385e-05, 0.544, 0.3723, 0.5254, 0.3723, 0.5202, 8.545e-06, 0.5202, 8.545e-06, 0.5254, 0.3723, 0.5058, 0.3723, 0.504, 0.0, 0.504, 0.0, 0.5058, 0.3723, 0.4858, 0.3723, 0.4875, 8.548e-06, 0.4875, 8.548e-06, 0.4858, 0.3723, 0.4662, 0.3723, 0.4714, 3.386e-05, 0.4714, 3.386e-05, 0.4662, 0.3723, 0.4478, 0.3724, 0.4562, 7.496e-05, 0.4562, 7.496e-05, 0.4478, 0.3724, 0.4313, 0.3724, 0.4425, 0.0001303, 0.01263, 0.3737, 0.0, 0.00104, 0.01427, 0.0005985, 0.02441, 0.3733, 0.02441, 0.3733, 0.01427, 0.0005985, 0.03099, 0.0002703, 0.0382, 0.373, 0.0382, 0.373, 0.03099, 0.0002703, 0.04954, 6.821e-05, 0.0535, 0.3729, 0.0535, 0.3729, 0.04954, 6.821e-05, 0.06918, 0.0, 0.06971, 0.3728, 0.06971, 0.3728, 0.06918, 0.0, 0.08918, 6.826e-05, 0.08621, 0.3729, 0.08621, 0.3729, 0.08918, 6.826e-05, 0.1088, 0.0002703, 0.1024, 0.373, 0.1024, 0.373, 0.1088, 0.0002703, 0.1272, 0.0005985, 0.1175, 0.3733, 0.1175, 0.3733, 0.1272, 0.0005985, 0.1437, 0.00104, 0.1312, 0.3737, 0.2761, 0.0002158, 0.2876, 0.3725, 0.2712, 0.3724, 0.2626, 0.0001242, 0.2626, 0.0001242, 0.2712, 0.3724, 0.2529, 0.3723, 0.2476, 5.609e-05, 0.2476, 5.609e-05, 0.2529, 0.3723, 0.2334, 0.3722, 0.2315, 1.416e-05, 0.2315, 1.416e-05, 0.2334, 0.3722, 0.2134, 0.3722, 0.215, 0.0, 0.215, 0.0, 0.2134, 0.3722, 0.1937, 0.3722, 0.1987, 1.415e-05, 0.1987, 1.415e-05, 0.1937, 0.3722, 0.1751, 0.3723, 0.1833, 5.608e-05, 0.1833, 5.608e-05, 0.1751, 0.3723, 0.1582, 0.3724, 0.1694, 0.0001242, 0.1694, 0.0001242, 0.1582, 0.3724, 0.1437, 0.3725, 0.1574, 0.0002158, 0.4173, 0.0002463, 0.4313, 0.3725, 0.417, 0.3724, 0.4055, 0.0001417, 0.7433, 0.2408, 0.7432, 0.2571, 0.7407, 0.2571, 0.7407, 0.2408, 0.3137, 0.373, 0.3273, 0.3727, 0.3182, 0.7408, 0.3017, 0.7411, 0.3273, 0.3727, 0.3425, 0.3725, 0.3365, 0.7406, 0.3182, 0.7408, 0.3425, 0.3725, 0.3585, 0.3725, 0.3559, 0.7405, 0.3365, 0.7406, 0.3585, 0.3725, 0.3748, 0.3725, 0.3756, 0.7406, 0.3559, 0.7405, 0.3748, 0.3725, 0.3908, 0.3727, 0.395, 0.7408, 0.3756, 0.7406, 0.3908, 0.3727, 0.4058, 0.373, 0.4131, 0.7411, 0.395, 0.7408, 0.4058, 0.373, 0.4193, 0.3733, 0.4295, 0.7416, 0.4131, 0.7411, 0.5617, 0.7417, 0.5483, 0.7416, 0.5572, 0.3726, 0.5733, 0.3727, 0.5483, 0.7416, 0.5334, 0.7415, 0.5391, 0.3725, 0.5572, 0.3726, 0.5334, 0.7415, 0.5175, 0.7415, 0.5199, 0.3725, 0.5391, 0.3725, 0.5175, 0.7415, 0.5012, 0.7414, 0.5001, 0.3724, 0.5199, 0.3725, 0.5012, 0.7414, 0.4851, 0.7415, 0.4807, 0.3725, 0.5001, 0.3724, 0.4851, 0.7415, 0.4699, 0.7415, 0.4622, 0.3725, 0.4807, 0.3725, 0.4699, 0.7415, 0.4561, 0.7416, 0.4456, 0.3726, 0.4622, 0.3725, 0.4561, 0.7416, 0.4443, 0.7417, 0.4313, 0.3727, 0.4456, 0.3726, 0.2725, 0.7417, 0.2608, 0.7416, 0.2715, 0.3726, 0.2856, 0.3728, 0.2608, 0.7416, 0.2472, 0.7416, 0.255, 0.3726, 0.2715, 0.3726, 0.2472, 0.7416, 0.232, 0.7415, 0.2367, 0.3725, 0.255, 0.3726, 0.232, 0.7415, 0.216, 0.7415, 0.2173, 0.3725, 0.2367, 0.3725, 0.216, 0.7415, 0.1997, 0.7415, 0.1975, 0.3725, 0.2173, 0.3725, 0.1997, 0.7415, 0.1837, 0.7416, 0.1782, 0.3726, 0.1975, 0.3725, 0.1837, 0.7416, 0.1687, 0.7416, 0.16, 0.3726, 0.1782, 0.3726, 0.1687, 0.7416, 0.1552, 0.7417, 0.1437, 0.3728, 0.16, 0.3726, 0.1286, 0.7427, 0.117, 0.7427, 0.1278, 0.3737, 0.1419, 0.3738, 0.117, 0.7427, 0.1033, 0.7426, 0.1113, 0.3737, 0.1278, 0.3737, 0.1033, 0.7426, 0.08822, 0.7426, 0.09301, 0.3737, 0.1113, 0.3737, 0.08822, 0.7426, 0.07219, 0.7426, 0.07362, 0.3737, 0.09301, 0.3737, 0.07219, 0.7426, 0.05587, 0.7426, 0.05387, 0.3737, 0.07362, 0.3737, 0.05587, 0.7426, 0.03989, 0.7426, 0.03453, 0.3737, 0.05387, 0.3737, 0.03989, 0.7426, 0.02485, 0.7427, 0.01634, 0.3737, 0.03453, 0.3737, 0.02485, 0.7427, 0.01135, 0.7427, 0.0, 0.3738, 0.01634, 0.3737, 0.302, 0.3733, 0.3137, 0.373, 0.3017, 0.7411, 0.2876, 0.7416, 0.7781, 0.09493, 0.7781, 0.07791, 0.7813, 0.06121, 0.7875, 0.04548, 0.7966, 0.03133, 0.8082, 0.01929, 0.8217, 0.009835, 0.8368, 0.003321, 0.8528, 0.0, 0.8691, 2.537e-08, 0.8851, 0.003321, 0.9002, 0.009835, 0.9138, 0.01929, 0.9253, 0.03133, 0.9344, 0.04548, 0.9406, 0.06121, 0.9438, 0.07791, 0.9438, 0.09493, 0.9406, 0.1116, 0.9344, 0.1274, 0.9253, 0.1415, 0.9138, 0.1535, 0.9002, 0.163, 0.8851, 0.1695, 0.8691, 0.1728, 0.8528, 0.1728, 0.8368, 0.1695, 0.8217, 0.163, 0.8082, 0.1535, 0.7966, 0.1415, 0.7875, 0.1274, 0.7813, 0.1116, 0.3703, 0.858, 0.3703, 0.8371, 0.3716, 0.8372, 0.3716, 0.8578, 0.3742, 0.8784, 0.3703, 0.858, 0.3716, 0.8578, 0.3754, 0.878, 0.3819, 0.8977, 0.3742, 0.8784, 0.3754, 0.878, 0.383, 0.8971, 0.393, 0.915, 0.3819, 0.8977, 0.383, 0.8971, 0.3939, 0.9142, 0.4071, 0.9298, 0.393, 0.915, 0.3939, 0.9142, 0.4079, 0.9288, 0.4237, 0.9414, 0.4071, 0.9298, 0.4079, 0.9288, 0.4243, 0.9402, 0.4422, 0.9494, 0.4237, 0.9414, 0.4243, 0.9402, 0.4426, 0.9481, 0.4618, 0.9534, 0.4422, 0.9494, 0.4426, 0.9481, 0.4619, 0.9521, 0.4818, 0.9534, 0.4618, 0.9534, 0.4619, 0.9521, 0.4817, 0.9521, 0.5014, 0.9494, 0.4818, 0.9534, 0.4817, 0.9521, 0.5011, 0.9481, 0.5199, 0.9414, 0.5014, 0.9494, 0.5011, 0.9481, 0.5193, 0.9402, 0.5365, 0.9298, 0.5199, 0.9414, 0.5193, 0.9402, 0.5357, 0.9288, 0.5507, 0.915, 0.5365, 0.9298, 0.5357, 0.9288, 0.5497, 0.9142, 0.5618, 0.8977, 0.5507, 0.915, 0.5497, 0.9142, 0.5607, 0.8971, 0.5694, 0.8784, 0.5618, 0.8977, 0.5607, 0.8971, 0.5682, 0.878, 0.5733, 0.858, 0.5694, 0.8784, 0.5682, 0.878, 0.5721, 0.8578, 0.5733, 0.8371, 0.5733, 0.858, 0.5721, 0.8578, 0.5721, 0.8372, 0.5694, 0.8167, 0.5733, 0.8371, 0.5721, 0.8372, 0.5682, 0.817, 0.5618, 0.7974, 0.5694, 0.8167, 0.5682, 0.817, 0.5607, 0.798, 0.5507, 0.78, 0.5618, 0.7974, 0.5607, 0.798, 0.5497, 0.7809, 0.5365, 0.7653, 0.5507, 0.78, 0.5497, 0.7809, 0.5357, 0.7663, 0.5199, 0.7537, 0.5365, 0.7653, 0.5357, 0.7663, 0.5193, 0.7549, 0.5014, 0.7457, 0.5199, 0.7537, 0.5193, 0.7549, 0.5011, 0.747, 0.4818, 0.7417, 0.5014, 0.7457, 0.5011, 0.747, 0.4817, 0.743, 0.4618, 0.7417, 0.4818, 0.7417, 0.4817, 0.743, 0.4619, 0.743, 0.4422, 0.7457, 0.4618, 0.7417, 0.4619, 0.743, 0.4426, 0.747, 0.4237, 0.7537, 0.4422, 0.7457, 0.4426, 0.747, 0.4243, 0.7549, 0.4071, 0.7653, 0.4237, 0.7537, 0.4243, 0.7549, 0.4079, 0.7663, 0.393, 0.78, 0.4071, 0.7653, 0.4079, 0.7663, 0.3939, 0.7809, 0.3819, 0.7974, 0.393, 0.78, 0.3939, 0.7809, 0.383, 0.798, 0.3742, 0.8167, 0.3819, 0.7974, 0.383, 0.798, 0.3754, 0.817, 0.3703, 0.8371, 0.3742, 0.8167, 0.3754, 0.817, 0.3716, 0.8372, 0.7613, 0.9023, 0.7645, 0.9186, 0.762, 0.9194, 0.7588, 0.9025, 0.7613, 0.8856, 0.7613, 0.9023, 0.7588, 0.9025, 0.7588, 0.8853, 0.7645, 0.8692, 0.7613, 0.8856, 0.7588, 0.8853, 0.762, 0.8684, 0.7706, 0.8538, 0.7645, 0.8692, 0.762, 0.8684, 0.7683, 0.8525, 0.7795, 0.8399, 0.7706, 0.8538, 0.7683, 0.8525, 0.7775, 0.8382, 0.7908, 0.8281, 0.7795, 0.8399, 0.7775, 0.8382, 0.7891, 0.8261, 0.8041, 0.8189, 0.7908, 0.8281, 0.7891, 0.8261, 0.8029, 0.8165, 0.8188, 0.8125, 0.8041, 0.8189, 0.8029, 0.8165, 0.8181, 0.8099, 0.8345, 0.8092, 0.8188, 0.8125, 0.8181, 0.8099, 0.8343, 0.8066, 0.8505, 0.8092, 0.8345, 0.8092, 0.8343, 0.8066, 0.8508, 0.8066, 0.8662, 0.8125, 0.8505, 0.8092, 0.8508, 0.8066, 0.867, 0.8099, 0.881, 0.8189, 0.8662, 0.8125, 0.867, 0.8099, 0.8822, 0.8165, 0.8943, 0.8281, 0.881, 0.8189, 0.8822, 0.8165, 0.8959, 0.8261, 0.9056, 0.8399, 0.8943, 0.8281, 0.8959, 0.8261, 0.9076, 0.8382, 0.9145, 0.8538, 0.9056, 0.8399, 0.9076, 0.8382, 0.9168, 0.8525, 0.9206, 0.8692, 0.9145, 0.8538, 0.9168, 0.8525, 0.9231, 0.8684, 0.9237, 0.8856, 0.9206, 0.8692, 0.9231, 0.8684, 0.9263, 0.8853, 0.9237, 0.9023, 0.9237, 0.8856, 0.9263, 0.8853, 0.9263, 0.9025, 0.9206, 0.9186, 0.9237, 0.9023, 0.9263, 0.9025, 0.9231, 0.9194, 0.9145, 0.934, 0.9206, 0.9186, 0.9231, 0.9194, 0.9168, 0.9353, 0.9056, 0.9479, 0.9145, 0.934, 0.9168, 0.9353, 0.9076, 0.9496, 0.8943, 0.9597, 0.9056, 0.9479, 0.9076, 0.9496, 0.8959, 0.9618, 0.881, 0.969, 0.8943, 0.9597, 0.8959, 0.9618, 0.8822, 0.9713, 0.8662, 0.9754, 0.881, 0.969, 0.8822, 0.9713, 0.867, 0.9779, 0.8505, 0.9786, 0.8662, 0.9754, 0.867, 0.9779, 0.8508, 0.9813, 0.8345, 0.9786, 0.8505, 0.9786, 0.8508, 0.9813, 0.8343, 0.9813, 0.8188, 0.9754, 0.8345, 0.9786, 0.8343, 0.9813, 0.8181, 0.9779, 0.8041, 0.969, 0.8188, 0.9754, 0.8181, 0.9779, 0.8029, 0.9713, 0.7908, 0.9597, 0.8041, 0.969, 0.8029, 0.9713, 0.7891, 0.9618, 0.7795, 0.9479, 0.7908, 0.9597, 0.7891, 0.9618, 0.7775, 0.9496, 0.7706, 0.934, 0.7795, 0.9479, 0.7775, 0.9496, 0.7683, 0.9353, 0.7645, 0.9186, 0.7706, 0.934, 0.7683, 0.9353, 0.762, 0.9194, 0.8513, 0.1728, 0.8673, 0.1728, 0.883, 0.1761, 0.8978, 0.1825, 0.9111, 0.1917, 0.9224, 0.2035, 0.9313, 0.2174, 0.9374, 0.2328, 0.9405, 0.2492, 0.9405, 0.2659, 0.9374, 0.2822, 0.9313, 0.2976, 0.9224, 0.3115, 0.9111, 0.3233, 0.8978, 0.3326, 0.883, 0.339, 0.8673, 0.3422, 0.8513, 0.3422, 0.8356, 0.339, 0.8209, 0.3326, 0.8076, 0.3233, 0.7962, 0.3115, 0.7874, 0.2976, 0.7812, 0.2822, 0.7781, 0.2659, 0.7781, 0.2492, 0.7812, 0.2328, 0.7874, 0.2174, 0.7962, 0.2035, 0.8076, 0.1917, 0.8209, 0.1825, 0.8356, 0.1761, 0.7461, 0.2119, 0.746, 0.2238, 0.7435, 0.2238, 0.7435, 0.2119, 0.7432, 0.2571, 0.7432, 0.2738, 0.7407, 0.2738, 0.7407, 0.2571, 0.746, 0.2238, 0.746, 0.2378, 0.7434, 0.2378, 0.7435, 0.2238, 0.7432, 0.2738, 0.7432, 0.2902, 0.7407, 0.2902, 0.7407, 0.2738, 0.746, 0.2378, 0.746, 0.2532, 0.7434, 0.2532, 0.7434, 0.2378, 0.7432, 0.2902, 0.7433, 0.3058, 0.7407, 0.3058, 0.7407, 0.2902, 0.746, 0.2532, 0.746, 0.2696, 0.7434, 0.2696, 0.7434, 0.2532, 0.7433, 0.3058, 0.7433, 0.3199, 0.7408, 0.3199, 0.7407, 0.3058, 0.7378, 0.3199, 0.7375, 0.306, 0.7401, 0.306, 0.7403, 0.3199, 0.746, 0.2696, 0.746, 0.2863, 0.7434, 0.2863, 0.7434, 0.2696, 0.7433, 0.3199, 0.7434, 0.332, 0.7409, 0.332, 0.7408, 0.3199, 0.7375, 0.306, 0.7374, 0.2905, 0.7399, 0.2905, 0.7401, 0.306, 0.746, 0.2863, 0.746, 0.3026, 0.7434, 0.3026, 0.7434, 0.2863, 0.7039, 0.249, 0.7038, 0.2609, 0.7013, 0.2609, 0.7014, 0.249, 0.7374, 0.2905, 0.7373, 0.2741, 0.7399, 0.2741, 0.7399, 0.2905, 0.746, 0.3026, 0.746, 0.318, 0.7435, 0.318, 0.7434, 0.3026, 0.7038, 0.2609, 0.7038, 0.2748, 0.7012, 0.2748, 0.7013, 0.2609, 0.7373, 0.2741, 0.7374, 0.2574, 0.7399, 0.2574, 0.7399, 0.2741, 0.746, 0.318, 0.7461, 0.3318, 0.7435, 0.3318, 0.7435, 0.318, 0.7038, 0.2748, 0.7037, 0.2903, 0.7012, 0.2903, 0.7012, 0.2748, 0.7374, 0.2574, 0.7375, 0.2411, 0.7401, 0.2411, 0.7399, 0.2574, 0.7381, 0.3318, 0.7378, 0.3199, 0.7403, 0.3199, 0.7407, 0.3318, 0.7037, 0.2903, 0.7037, 0.3067, 0.7011, 0.3067, 0.7012, 0.2903, 0.7375, 0.2411, 0.7378, 0.2257, 0.7403, 0.2257, 0.7401, 0.2411, 0.7037, 0.3067, 0.7037, 0.3234, 0.7012, 0.3234, 0.7011, 0.3067, 0.7378, 0.2257, 0.7381, 0.2119, 0.7407, 0.212, 0.7403, 0.2257, 0.7037, 0.3234, 0.7038, 0.3397, 0.7012, 0.3397, 0.7012, 0.3234, 0.7434, 0.212, 0.7433, 0.2256, 0.7408, 0.2256, 0.7409, 0.2119, 0.7038, 0.3397, 0.7038, 0.3551, 0.7013, 0.3551, 0.7012, 0.3397, 0.7433, 0.2256, 0.7433, 0.2408, 0.7407, 0.2408, 0.7408, 0.2256, 0.7038, 0.3551, 0.7039, 0.3688, 0.7014, 0.3688, 0.7013, 0.3551, 0.5877, 0.2455, 0.5878, 0.2274, 0.5996, 0.2291, 0.5995, 0.2468, 0.5876, 0.2656, 0.5877, 0.2455, 0.5995, 0.2468, 0.5994, 0.2663, 0.5876, 0.2868, 0.5876, 0.2656, 0.5994, 0.2663, 0.5994, 0.2871, 0.5876, 0.3085, 0.5876, 0.2868, 0.5994, 0.2871, 0.5994, 0.3082, 0.5877, 0.3297, 0.5876, 0.3085, 0.5994, 0.3082, 0.5995, 0.3289, 0.5878, 0.3496, 0.5877, 0.3297, 0.5995, 0.3289, 0.5996, 0.3483, 0.5879, 0.3675, 0.5878, 0.3496, 0.5996, 0.3483, 0.5997, 0.3657, 0.6118, 0.2274, 0.6119, 0.2119, 0.6236, 0.214, 0.6236, 0.2291, 0.6117, 0.2454, 0.6118, 0.2274, 0.6236, 0.2291, 0.6235, 0.2467, 0.6117, 0.2655, 0.6117, 0.2454, 0.6235, 0.2467, 0.6235, 0.2663, 0.6117, 0.2868, 0.6117, 0.2655, 0.6235, 0.2663, 0.6235, 0.287, 0.6117, 0.3084, 0.6117, 0.2868, 0.6235, 0.287, 0.6235, 0.3081, 0.6117, 0.3296, 0.6117, 0.3084, 0.6235, 0.3081, 0.6235, 0.3288, 0.6118, 0.3495, 0.6117, 0.3296, 0.6235, 0.3288, 0.6236, 0.3482, 0.6119, 0.3675, 0.6118, 0.3495, 0.6236, 0.3482, 0.6236, 0.3657, 0.5872, 0.352, 0.5876, 0.3675, 0.5759, 0.3654, 0.5755, 0.3503, 0.5868, 0.3339, 0.5872, 0.352, 0.5755, 0.3503, 0.5752, 0.3326, 0.5866, 0.3139, 0.5868, 0.3339, 0.5752, 0.3326, 0.575, 0.3131, 0.5866, 0.2926, 0.5866, 0.3139, 0.575, 0.3131, 0.5749, 0.2923, 0.5866, 0.2709, 0.5866, 0.2926, 0.5749, 0.2923, 0.575, 0.2712, 0.5868, 0.2498, 0.5866, 0.2709, 0.575, 0.2712, 0.5752, 0.2505, 0.5872, 0.2298, 0.5868, 0.2498, 0.5752, 0.2505, 0.5755, 0.2311, 0.5876, 0.2119, 0.5872, 0.2298, 0.5755, 0.2311, 0.5759, 0.2137, 0.5998, 0.2296, 0.5999, 0.2119, 0.6117, 0.2137, 0.6116, 0.231, 0.5997, 0.2494, 0.5998, 0.2296, 0.6116, 0.231, 0.6115, 0.2503, 0.5997, 0.2705, 0.5997, 0.2494, 0.6115, 0.2503, 0.6115, 0.2709, 0.5997, 0.2922, 0.5997, 0.2705, 0.6115, 0.2709, 0.6115, 0.292, 0.5997, 0.3135, 0.5997, 0.2922, 0.6115, 0.292, 0.6115, 0.3128, 0.5997, 0.3337, 0.5997, 0.3135, 0.6115, 0.3128, 0.6115, 0.3325, 0.5998, 0.352, 0.5997, 0.3337, 0.6115, 0.3325, 0.6116, 0.3503, 0.5999, 0.3677, 0.5998, 0.352, 0.6116, 0.3503, 0.6117, 0.3656, 0.5878, 0.2274, 0.5879, 0.2119, 0.5997, 0.214, 0.5996, 0.2291, 0.7169, 0.3036, 0.7168, 0.2844, 0.7207, 0.2842, 0.7207, 0.303, 0.581, 0.6896, 0.581, 0.7092, 0.5733, 0.7099, 0.5733, 0.6888, 0.581, 0.7092, 0.5846, 0.7283, 0.5773, 0.7307, 0.5733, 0.7099, 0.5846, 0.7283, 0.5918, 0.7464, 0.585, 0.7502, 0.5773, 0.7307, 0.5918, 0.7464, 0.6022, 0.7626, 0.5963, 0.7677, 0.585, 0.7502, 0.6022, 0.7626, 0.6155, 0.7764, 0.6106, 0.7826, 0.5963, 0.7677, 0.6155, 0.7764, 0.631, 0.7873, 0.6274, 0.7944, 0.6106, 0.7826, 0.631, 0.7873, 0.6483, 0.7948, 0.6461, 0.8024, 0.6274, 0.7944, 0.6483, 0.7948, 0.6667, 0.7986, 0.666, 0.8066, 0.6461, 0.8024, 0.6667, 0.7986, 0.6855, 0.7986, 0.6862, 0.8066, 0.666, 0.8066, 0.6855, 0.7986, 0.7038, 0.7948, 0.7061, 0.8024, 0.6862, 0.8066, 0.7038, 0.7948, 0.7211, 0.7873, 0.7248, 0.7944, 0.7061, 0.8024, 0.7211, 0.7873, 0.7367, 0.7764, 0.7416, 0.7826, 0.7248, 0.7944, 0.7367, 0.7764, 0.75, 0.7626, 0.7559, 0.7677, 0.7416, 0.7826, 0.75, 0.7626, 0.7604, 0.7464, 0.7671, 0.7502, 0.7559, 0.7677, 0.7604, 0.7464, 0.7675, 0.7283, 0.7749, 0.7307, 0.7671, 0.7502, 0.7675, 0.7283, 0.7712, 0.7092, 0.7788, 0.7099, 0.7749, 0.7307, 0.7712, 0.7092, 0.7712, 0.6896, 0.7788, 0.6888, 0.7788, 0.7099, 0.7712, 0.6896, 0.7675, 0.6705, 0.7749, 0.6681, 0.7788, 0.6888, 0.7675, 0.6705, 0.7604, 0.6524, 0.7671, 0.6486, 0.7749, 0.6681, 0.7604, 0.6524, 0.75, 0.6362, 0.7559, 0.6311, 0.7671, 0.6486, 0.75, 0.6362, 0.7367, 0.6223, 0.7416, 0.6161, 0.7559, 0.6311, 0.7367, 0.6223, 0.7211, 0.6115, 0.7248, 0.6044, 0.7416, 0.6161, 0.7211, 0.6115, 0.7038, 0.604, 0.7061, 0.5963, 0.7248, 0.6044, 0.7038, 0.604, 0.6855, 0.6002, 0.6862, 0.5922, 0.7061, 0.5963, 0.6855, 0.6002, 0.6667, 0.6002, 0.666, 0.5922, 0.6862, 0.5922, 0.6667, 0.6002, 0.6483, 0.604, 0.6461, 0.5963, 0.666, 0.5922, 0.6483, 0.604, 0.631, 0.6115, 0.6274, 0.6044, 0.6461, 0.5963, 0.631, 0.6115, 0.6155, 0.6223, 0.6106, 0.6161, 0.6274, 0.6044, 0.6155, 0.6223, 0.6022, 0.6362, 0.5963, 0.6311, 0.6106, 0.6161, 0.6022, 0.6362, 0.5918, 0.6524, 0.585, 0.6486, 0.5963, 0.6311, 0.5918, 0.6524, 0.5846, 0.6705, 0.5773, 0.6681, 0.585, 0.6486, 0.5846, 0.6705, 0.581, 0.6896, 0.5733, 0.6888, 0.5773, 0.6681, 0.3547, 0.7613, 0.3547, 0.7651, 0.3472, 0.7639, 0.3471, 0.7605, 0.7087, 0.2603, 0.7088, 0.2422, 0.7126, 0.2433, 0.7126, 0.261, 0.7169, 0.3219, 0.7169, 0.3036, 0.7207, 0.303, 0.7208, 0.3207, 0.7087, 0.2795, 0.7087, 0.2603, 0.7126, 0.261, 0.7126, 0.2797, 0.717, 0.3384, 0.7169, 0.3219, 0.7208, 0.3207, 0.7208, 0.3368, 0.733, 0.3221, 0.7334, 0.3384, 0.7296, 0.3368, 0.7293, 0.3209, 0.7087, 0.299, 0.7087, 0.2795, 0.7126, 0.2797, 0.7126, 0.2988, 0.7171, 0.3525, 0.717, 0.3384, 0.7208, 0.3368, 0.7209, 0.3507, 0.7328, 0.3039, 0.733, 0.3221, 0.7293, 0.3209, 0.7291, 0.3032, 0.7087, 0.3182, 0.7087, 0.299, 0.7126, 0.2988, 0.7126, 0.3174, 0.7129, 0.2259, 0.713, 0.2119, 0.7168, 0.2139, 0.7167, 0.2275, 0.7327, 0.2848, 0.7328, 0.3039, 0.7291, 0.3032, 0.7289, 0.2845, 0.7088, 0.3362, 0.7087, 0.3182, 0.7126, 0.3174, 0.7126, 0.335, 0.7128, 0.2422, 0.7129, 0.2259, 0.7167, 0.2275, 0.7167, 0.2434, 0.7327, 0.2652, 0.7327, 0.2848, 0.7289, 0.2845, 0.7289, 0.2655, 0.7088, 0.3523, 0.7088, 0.3362, 0.7126, 0.335, 0.7127, 0.3507, 0.7128, 0.2604, 0.7128, 0.2422, 0.7167, 0.2434, 0.7166, 0.2611, 0.7328, 0.2461, 0.7327, 0.2652, 0.7289, 0.2655, 0.7291, 0.2468, 0.7089, 0.366, 0.7088, 0.3523, 0.7127, 0.3507, 0.7127, 0.3641, 0.7127, 0.2796, 0.7128, 0.2604, 0.7166, 0.2611, 0.7166, 0.2798, 0.733, 0.2281, 0.7328, 0.2461, 0.7291, 0.2468, 0.7293, 0.2293, 0.7128, 0.2991, 0.7127, 0.2796, 0.7166, 0.2798, 0.7166, 0.2988, 0.7334, 0.2119, 0.733, 0.2281, 0.7293, 0.2293, 0.7296, 0.2135, 0.7128, 0.3182, 0.7128, 0.2991, 0.7166, 0.2988, 0.7167, 0.3175, 0.717, 0.2279, 0.7171, 0.2119, 0.7209, 0.2136, 0.7208, 0.2292, 0.7129, 0.3362, 0.7128, 0.3182, 0.7167, 0.3175, 0.7167, 0.335, 0.7169, 0.2458, 0.717, 0.2279, 0.7208, 0.2292, 0.7208, 0.2466, 0.713, 0.3524, 0.7129, 0.3362, 0.7167, 0.335, 0.7168, 0.3508, 0.7169, 0.2648, 0.7169, 0.2458, 0.7208, 0.2466, 0.7207, 0.2652, 0.7088, 0.2259, 0.7089, 0.2119, 0.7127, 0.2139, 0.7127, 0.2274, 0.7168, 0.2844, 0.7169, 0.2648, 0.7207, 0.2652, 0.7207, 0.2842, 0.7088, 0.2422, 0.7088, 0.2259, 0.7127, 0.2274, 0.7126, 0.2433, 0.6458, 0.9012, 0.6458, 0.9054, 0.5733, 0.9128, 0.5733, 0.8938, 0.6458, 0.9054, 0.6466, 0.9095, 0.5769, 0.9315, 0.5733, 0.9128, 0.6466, 0.9095, 0.6481, 0.9133, 0.5839, 0.9491, 0.5769, 0.9315, 0.6481, 0.9133, 0.6503, 0.9168, 0.594, 0.9649, 0.5839, 0.9491, 0.6503, 0.9168, 0.6531, 0.9197, 0.6069, 0.9784, 0.594, 0.9649, 0.6531, 0.9197, 0.6565, 0.922, 0.6221, 0.989, 0.6069, 0.9784, 0.6565, 0.922, 0.6601, 0.9236, 0.639, 0.9963, 0.6221, 0.989, 0.6601, 0.9236, 0.6641, 0.9244, 0.6569, 1.0, 0.639, 0.9963, 0.6641, 0.9244, 0.6681, 0.9244, 0.6752, 1.0, 0.6569, 1.0, 0.6681, 0.9244, 0.672, 0.9236, 0.6931, 0.9963, 0.6752, 1.0, 0.672, 0.9236, 0.6757, 0.922, 0.71, 0.989, 0.6931, 0.9963, 0.6757, 0.922, 0.679, 0.9197, 0.7252, 0.9784, 0.71, 0.989, 0.679, 0.9197, 0.6818, 0.9168, 0.7381, 0.9649, 0.7252, 0.9784, 0.6818, 0.9168, 0.684, 0.9133, 0.7482, 0.9491, 0.7381, 0.9649, 0.684, 0.9133, 0.6856, 0.9095, 0.7552, 0.9315, 0.7482, 0.9491, 0.6856, 0.9095, 0.6863, 0.9054, 0.7588, 0.9128, 0.7552, 0.9315, 0.6863, 0.9054, 0.6863, 0.9012, 0.7588, 0.8938, 0.7588, 0.9128, 0.6863, 0.9012, 0.6856, 0.8971, 0.7552, 0.8751, 0.7588, 0.8938, 0.6856, 0.8971, 0.684, 0.8933, 0.7482, 0.8575, 0.7552, 0.8751, 0.684, 0.8933, 0.6818, 0.8898, 0.7381, 0.8416, 0.7482, 0.8575, 0.6818, 0.8898, 0.679, 0.8869, 0.7252, 0.8282, 0.7381, 0.8416, 0.679, 0.8869, 0.6757, 0.8845, 0.71, 0.8176, 0.7252, 0.8282, 0.6757, 0.8845, 0.672, 0.8829, 0.6931, 0.8103, 0.71, 0.8176, 0.672, 0.8829, 0.6681, 0.8821, 0.6752, 0.8066, 0.6931, 0.8103, 0.6681, 0.8821, 0.6641, 0.8821, 0.6569, 0.8066, 0.6752, 0.8066, 0.6641, 0.8821, 0.6601, 0.8829, 0.639, 0.8103, 0.6569, 0.8066, 0.6601, 0.8829, 0.6565, 0.8845, 0.6221, 0.8176, 0.639, 0.8103, 0.6565, 0.8845, 0.6531, 0.8869, 0.6069, 0.8282, 0.6221, 0.8176, 0.6531, 0.8869, 0.6503, 0.8898, 0.594, 0.8416, 0.6069, 0.8282, 0.6503, 0.8898, 0.6481, 0.8933, 0.5839, 0.8575, 0.594, 0.8416, 0.6481, 0.8933, 0.6466, 0.8971, 0.5769, 0.8751, 0.5839, 0.8575, 0.6466, 0.8971, 0.6458, 0.9012, 0.5733, 0.8938, 0.5769, 0.8751, 0.6839, 0.3524, 0.6839, 0.3483, 0.6916, 0.3481, 0.6916, 0.3516, 0.6839, 0.3327, 0.6839, 0.3298, 0.6916, 0.3318, 0.6916, 0.3344, 0.3547, 0.7572, 0.3547, 0.7613, 0.3471, 0.7605, 0.3471, 0.7569, 0.6839, 0.3563, 0.6839, 0.3524, 0.6916, 0.3516, 0.6916, 0.355, 0.3547, 0.753, 0.3547, 0.7572, 0.3471, 0.7569, 0.3471, 0.7533, 0.6839, 0.3597, 0.6839, 0.3563, 0.6916, 0.355, 0.6916, 0.358, 0.3547, 0.7489, 0.3547, 0.753, 0.3471, 0.7533, 0.3471, 0.7497, 0.6685, 0.3327, 0.6685, 0.3298, 0.6762, 0.3318, 0.6762, 0.3344, 0.3548, 0.7451, 0.3547, 0.7489, 0.3471, 0.7497, 0.3472, 0.7464, 0.6685, 0.3362, 0.6685, 0.3327, 0.6762, 0.3344, 0.6761, 0.3374, 0.3548, 0.7417, 0.3548, 0.7451, 0.3472, 0.7464, 0.3472, 0.7434, 0.6685, 0.3401, 0.6685, 0.3362, 0.6761, 0.3374, 0.6761, 0.3408, 0.6762, 0.3332, 0.6762, 0.3298, 0.6839, 0.3315, 0.6839, 0.3345, 0.6685, 0.3442, 0.6685, 0.3401, 0.6761, 0.3408, 0.6761, 0.3444, 0.6762, 0.337, 0.6762, 0.3332, 0.6839, 0.3345, 0.6838, 0.3378, 0.6685, 0.3483, 0.6685, 0.3442, 0.6761, 0.3444, 0.6761, 0.348, 0.6762, 0.341, 0.6762, 0.337, 0.6838, 0.3378, 0.6838, 0.3414, 0.6685, 0.3524, 0.6685, 0.3483, 0.6761, 0.348, 0.6761, 0.3516, 0.6762, 0.3452, 0.6762, 0.341, 0.6838, 0.3414, 0.6838, 0.345, 0.6685, 0.3562, 0.6685, 0.3524, 0.6761, 0.3516, 0.6761, 0.355, 0.6839, 0.3362, 0.6839, 0.3327, 0.6916, 0.3344, 0.6916, 0.3374, 0.6762, 0.3493, 0.6762, 0.3452, 0.6838, 0.345, 0.6838, 0.3486, 0.6685, 0.3597, 0.6685, 0.3562, 0.6761, 0.355, 0.6762, 0.358, 0.6839, 0.3401, 0.6839, 0.3362, 0.6916, 0.3374, 0.6916, 0.3408, 0.6762, 0.3532, 0.6762, 0.3493, 0.6838, 0.3486, 0.6838, 0.352, 0.6685, 0.3626, 0.6685, 0.3597, 0.6762, 0.358, 0.6762, 0.3606, 0.6839, 0.3442, 0.6839, 0.3401, 0.6916, 0.3408, 0.6916, 0.3444, 0.6762, 0.3567, 0.6762, 0.3532, 0.6838, 0.352, 0.6839, 0.3551, 0.3547, 0.7651, 0.3548, 0.7686, 0.3472, 0.767, 0.3472, 0.7639, 0.6839, 0.3483, 0.6839, 0.3442, 0.6916, 0.3444, 0.6916, 0.3481, 0.6762, 0.3597, 0.6762, 0.3567, 0.6839, 0.3551, 0.6839, 0.3577, 0.6988, 0.2375, 0.6929, 0.2173, 0.6946, 0.2141, 0.6975, 0.2161, 0.7, 0.2187, 0.7019, 0.2217, 0.7033, 0.2251, 0.704, 0.2286, 0.704, 0.2323, 0.7033, 0.2359, 0.7019, 0.2392, 0.6929, 0.2173, 0.6736, 0.2234, 0.6705, 0.2217, 0.6724, 0.2187, 0.6749, 0.2161, 0.6778, 0.2141, 0.681, 0.2127, 0.6845, 0.2119, 0.688, 0.2119, 0.6914, 0.2127, 0.6946, 0.2141, 0.6736, 0.2234, 0.6795, 0.2436, 0.6778, 0.2469, 0.6749, 0.2448, 0.6724, 0.2423, 0.6705, 0.2392, 0.6692, 0.2359, 0.6685, 0.2323, 0.6685, 0.2286, 0.6692, 0.2251, 0.6705, 0.2217, 0.6795, 0.2436, 0.6988, 0.2375, 0.7019, 0.2392, 0.7, 0.2423, 0.6975, 0.2448, 0.6946, 0.2469, 0.6914, 0.2482, 0.688, 0.249, 0.6845, 0.249, 0.681, 0.2482, 0.6778, 0.2469, 0.6239, 0.3319, 0.6347, 0.331, 0.635, 0.3484, 0.6242, 0.3497, 0.6237, 0.3122, 0.6345, 0.3116, 0.6347, 0.331, 0.6239, 0.3319, 0.6236, 0.2913, 0.6345, 0.2911, 0.6345, 0.3116, 0.6237, 0.3122, 0.6237, 0.27, 0.6345, 0.2702, 0.6345, 0.2911, 0.6236, 0.2913, 0.6239, 0.2491, 0.6347, 0.2498, 0.6345, 0.2702, 0.6237, 0.27, 0.6242, 0.2295, 0.635, 0.2306, 0.6347, 0.2498, 0.6239, 0.2491, 0.6246, 0.2119, 0.6355, 0.2133, 0.635, 0.2306, 0.6242, 0.2295, 0.6574, 0.2293, 0.6467, 0.2304, 0.6468, 0.2133, 0.6575, 0.2119, 0.6574, 0.2488, 0.6466, 0.2495, 0.6467, 0.2304, 0.6574, 0.2293, 0.6573, 0.2696, 0.6465, 0.2698, 0.6466, 0.2495, 0.6574, 0.2488, 0.6573, 0.2909, 0.6465, 0.2907, 0.6465, 0.2698, 0.6573, 0.2696, 0.6573, 0.3118, 0.6465, 0.3113, 0.6465, 0.2907, 0.6573, 0.2909, 0.6574, 0.3317, 0.6466, 0.3307, 0.6465, 0.3113, 0.6573, 0.3118, 0.6574, 0.3497, 0.6467, 0.3484, 0.6466, 0.3307, 0.6574, 0.3317, 0.6575, 0.3651, 0.6468, 0.3635, 0.6467, 0.3484, 0.6574, 0.3497, 0.6464, 0.2271, 0.6356, 0.2285, 0.6358, 0.2136, 0.6465, 0.2119, 0.6463, 0.2449, 0.6355, 0.2459, 0.6356, 0.2285, 0.6464, 0.2271, 0.6463, 0.2647, 0.6355, 0.2653, 0.6355, 0.2459, 0.6463, 0.2449, 0.6462, 0.2856, 0.6355, 0.2858, 0.6355, 0.2653, 0.6463, 0.2647, 0.6463, 0.3069, 0.6355, 0.3067, 0.6355, 0.2858, 0.6462, 0.2856, 0.6463, 0.3277, 0.6355, 0.3271, 0.6355, 0.3067, 0.6463, 0.3069, 0.6464, 0.3473, 0.6356, 0.3463, 0.6355, 0.3271, 0.6463, 0.3277, 0.6465, 0.3649, 0.6358, 0.3636, 0.6356, 0.3463, 0.6464, 0.3473, 0.6684, 0.2271, 0.6576, 0.2284, 0.6577, 0.2136, 0.6685, 0.2119, 0.6684, 0.2449, 0.6576, 0.2459, 0.6576, 0.2284, 0.6684, 0.2271, 0.6683, 0.2646, 0.6576, 0.2652, 0.6576, 0.2459, 0.6684, 0.2449, 0.6683, 0.2855, 0.6575, 0.2857, 0.6576, 0.2652, 0.6683, 0.2646, 0.6683, 0.3068, 0.6576, 0.3066, 0.6575, 0.2857, 0.6683, 0.2855, 0.6684, 0.3277, 0.6576, 0.327, 0.6576, 0.3066, 0.6683, 0.3068, 0.6684, 0.3473, 0.6576, 0.3463, 0.6576, 0.327, 0.6684, 0.3277, 0.6685, 0.3649, 0.6577, 0.3635, 0.6576, 0.3463, 0.6684, 0.3473, 0.6242, 0.3497, 0.635, 0.3484, 0.6355, 0.3633, 0.6246, 0.3649, 0.7372, 0.2998, 0.7334, 0.2995, 0.7334, 0.2803, 0.7372, 0.2801, 0.5806, 0.1158, 0.5749, 0.1164, 0.5749, 0.09554, 0.5806, 0.09612, 0.5806, 0.09612, 0.5749, 0.09554, 0.5788, 0.07506, 0.5843, 0.07679, 0.5843, 0.07679, 0.5788, 0.07506, 0.5865, 0.05578, 0.5915, 0.05858, 0.5915, 0.05858, 0.5865, 0.05578, 0.5976, 0.03842, 0.602, 0.0422, 0.602, 0.0422, 0.5976, 0.03842, 0.6117, 0.02366, 0.6154, 0.02826, 0.6154, 0.02826, 0.6117, 0.02366, 0.6284, 0.01206, 0.6311, 0.01731, 0.6311, 0.01731, 0.6284, 0.01206, 0.6469, 0.004073, 0.6485, 0.009769, 0.6485, 0.009769, 0.6469, 0.004073, 0.6665, 1.268e-08, 0.6671, 0.005924, 0.6671, 0.005924, 0.6665, 1.268e-08, 0.6865, 0.0, 0.686, 0.005924, 0.686, 0.005924, 0.6865, 0.0, 0.7062, 0.004073, 0.7045, 0.009769, 0.7045, 0.009769, 0.7062, 0.004073, 0.7246, 0.01206, 0.722, 0.01731, 0.722, 0.01731, 0.7246, 0.01206, 0.7413, 0.02366, 0.7377, 0.02826, 0.7377, 0.02826, 0.7413, 0.02366, 0.7554, 0.03842, 0.751, 0.0422, 0.751, 0.0422, 0.7554, 0.03842, 0.7666, 0.05578, 0.7615, 0.05858, 0.7615, 0.05858, 0.7666, 0.05578, 0.7742, 0.07506, 0.7688, 0.07679, 0.7688, 0.07679, 0.7742, 0.07506, 0.7781, 0.09554, 0.7724, 0.09612, 0.7724, 0.09612, 0.7781, 0.09554, 0.7781, 0.1164, 0.7724, 0.1158, 0.7724, 0.1158, 0.7781, 0.1164, 0.7742, 0.1369, 0.7688, 0.1352, 0.7688, 0.1352, 0.7742, 0.1369, 0.7666, 0.1562, 0.7615, 0.1534, 0.7615, 0.1534, 0.7666, 0.1562, 0.7554, 0.1735, 0.751, 0.1698, 0.751, 0.1698, 0.7554, 0.1735, 0.7413, 0.1883, 0.7377, 0.1837, 0.7377, 0.1837, 0.7413, 0.1883, 0.7246, 0.1999, 0.722, 0.1946, 0.722, 0.1946, 0.7246, 0.1999, 0.7062, 0.2079, 0.7045, 0.2022, 0.7045, 0.2022, 0.7062, 0.2079, 0.6865, 0.2119, 0.686, 0.206, 0.686, 0.206, 0.6865, 0.2119, 0.6665, 0.2119, 0.6671, 0.206, 0.6671, 0.206, 0.6665, 0.2119, 0.6469, 0.2079, 0.6485, 0.2022, 0.6485, 0.2022, 0.6469, 0.2079, 0.6284, 0.1999, 0.6311, 0.1946, 0.6311, 0.1946, 0.6284, 0.1999, 0.6117, 0.1883, 0.6154, 0.1837, 0.6154, 0.1837, 0.6117, 0.1883, 0.5976, 0.1735, 0.602, 0.1698, 0.602, 0.1698, 0.5976, 0.1735, 0.5865, 0.1562, 0.5915, 0.1534, 0.5915, 0.1534, 0.5865, 0.1562, 0.5788, 0.1369, 0.5843, 0.1352, 0.5843, 0.1352, 0.5788, 0.1369, 0.5749, 0.1164, 0.5806, 0.1158, 0.3702, 0.7513, 0.3626, 0.7521, 0.3626, 0.749, 0.3703, 0.7477, 0.7287, 0.2653, 0.725, 0.2656, 0.725, 0.2468, 0.7288, 0.2461, 0.7372, 0.3191, 0.7334, 0.3184, 0.7334, 0.2995, 0.7372, 0.2998, 0.7287, 0.285, 0.7249, 0.2848, 0.725, 0.2656, 0.7287, 0.2653, 0.7372, 0.3372, 0.7335, 0.3361, 0.7334, 0.3184, 0.7372, 0.3191, 0.7247, 0.2425, 0.721, 0.2436, 0.7211, 0.2275, 0.7248, 0.226, 0.7287, 0.3044, 0.725, 0.3038, 0.7249, 0.2848, 0.7287, 0.285, 0.7373, 0.3535, 0.7335, 0.352, 0.7335, 0.3361, 0.7372, 0.3372, 0.7247, 0.2608, 0.7209, 0.2615, 0.721, 0.2436, 0.7247, 0.2425, 0.7288, 0.3228, 0.725, 0.3217, 0.725, 0.3038, 0.7287, 0.3044, 0.7045, 0.3395, 0.7083, 0.338, 0.7087, 0.3517, 0.7049, 0.3536, 0.7247, 0.2801, 0.7209, 0.2804, 0.7209, 0.2615, 0.7247, 0.2608, 0.7288, 0.3395, 0.7251, 0.338, 0.725, 0.3217, 0.7288, 0.3228, 0.7042, 0.323, 0.708, 0.3219, 0.7083, 0.338, 0.7045, 0.3395, 0.7247, 0.2998, 0.7209, 0.2996, 0.7209, 0.2804, 0.7247, 0.2801, 0.7289, 0.3537, 0.7252, 0.3519, 0.7251, 0.338, 0.7288, 0.3395, 0.704, 0.3047, 0.7079, 0.3041, 0.708, 0.3219, 0.7042, 0.323, 0.7247, 0.3191, 0.721, 0.3184, 0.7209, 0.2996, 0.7247, 0.2998, 0.7248, 0.226, 0.7211, 0.2275, 0.7212, 0.2138, 0.7249, 0.2119, 0.704, 0.2854, 0.7078, 0.2852, 0.7079, 0.3041, 0.704, 0.3047, 0.7248, 0.3373, 0.7211, 0.3361, 0.721, 0.3184, 0.7247, 0.3191, 0.704, 0.2657, 0.7079, 0.2659, 0.7078, 0.2852, 0.704, 0.2854, 0.7249, 0.3536, 0.7212, 0.352, 0.7211, 0.3361, 0.7248, 0.3373, 0.7042, 0.2464, 0.708, 0.2471, 0.7079, 0.2659, 0.704, 0.2657, 0.7372, 0.226, 0.7335, 0.2275, 0.7335, 0.2138, 0.7373, 0.2119, 0.7045, 0.2282, 0.7083, 0.2294, 0.708, 0.2471, 0.7042, 0.2464, 0.7372, 0.2424, 0.7334, 0.2436, 0.7335, 0.2275, 0.7372, 0.226, 0.7049, 0.2119, 0.7087, 0.2135, 0.7083, 0.2294, 0.7045, 0.2282, 0.7372, 0.2607, 0.7334, 0.2614, 0.7334, 0.2436, 0.7372, 0.2424, 0.7288, 0.2281, 0.7251, 0.2292, 0.7252, 0.2135, 0.7289, 0.2119, 0.7372, 0.2801, 0.7334, 0.2803, 0.7334, 0.2614, 0.7372, 0.2607, 0.7288, 0.2461, 0.725, 0.2468, 0.7251, 0.2292, 0.7288, 0.2281, 0.2318, 0.8204, 0.21, 0.7455, 0.2281, 0.7417, 0.2354, 0.8196, 0.2354, 0.8196, 0.2281, 0.7417, 0.2465, 0.7417, 0.2392, 0.8196, 0.2392, 0.8196, 0.2465, 0.7417, 0.2646, 0.7455, 0.2429, 0.8204, 0.2429, 0.8204, 0.2646, 0.7455, 0.2817, 0.7529, 0.2463, 0.8219, 0.2463, 0.8219, 0.2817, 0.7529, 0.297, 0.7635, 0.2494, 0.824, 0.2494, 0.824, 0.297, 0.7635, 0.31, 0.7771, 0.2521, 0.8268, 0.2521, 0.8268, 0.31, 0.7771, 0.3203, 0.7931, 0.2541, 0.83, 0.2541, 0.83, 0.3203, 0.7931, 0.3273, 0.8109, 0.2556, 0.8336, 0.2556, 0.8336, 0.3273, 0.8109, 0.3309, 0.8298, 0.2563, 0.8374, 0.2563, 0.8374, 0.3309, 0.8298, 0.3309, 0.849, 0.2563, 0.8413, 0.2563, 0.8413, 0.3309, 0.849, 0.3273, 0.8679, 0.2556, 0.8452, 0.2556, 0.8452, 0.3273, 0.8679, 0.3203, 0.8857, 0.2541, 0.8488, 0.2541, 0.8488, 0.3203, 0.8857, 0.31, 0.9016, 0.2521, 0.852, 0.2521, 0.852, 0.31, 0.9016, 0.297, 0.9152, 0.2494, 0.8548, 0.2494, 0.8548, 0.297, 0.9152, 0.2817, 0.9259, 0.2463, 0.8569, 0.2463, 0.8569, 0.2817, 0.9259, 0.2646, 0.9333, 0.2429, 0.8584, 0.2429, 0.8584, 0.2646, 0.9333, 0.2465, 0.9371, 0.2392, 0.8592, 0.2392, 0.8592, 0.2465, 0.9371, 0.2281, 0.9371, 0.2354, 0.8592, 0.2354, 0.8592, 0.2281, 0.9371, 0.21, 0.9333, 0.2318, 0.8584, 0.2318, 0.8584, 0.21, 0.9333, 0.193, 0.9259, 0.2283, 0.8569, 0.2283, 0.8569, 0.193, 0.9259, 0.1776, 0.9152, 0.2252, 0.8548, 0.2252, 0.8548, 0.1776, 0.9152, 0.1646, 0.9016, 0.2226, 0.852, 0.2226, 0.852, 0.1646, 0.9016, 0.1543, 0.8857, 0.2205, 0.8488, 0.2205, 0.8488, 0.1543, 0.8857, 0.1473, 0.8679, 0.2191, 0.8452, 0.2191, 0.8452, 0.1473, 0.8679, 0.1437, 0.849, 0.2183, 0.8413, 0.2183, 0.8413, 0.1437, 0.849, 0.1437, 0.8298, 0.2183, 0.8374, 0.2183, 0.8374, 0.1437, 0.8298, 0.1473, 0.8109, 0.2191, 0.8336, 0.2191, 0.8336, 0.1473, 0.8109, 0.1543, 0.7931, 0.2205, 0.83, 0.2205, 0.83, 0.1543, 0.7931, 0.1646, 0.7771, 0.2226, 0.8268, 0.2226, 0.8268, 0.1646, 0.7771, 0.1776, 0.7635, 0.2252, 0.824, 0.2252, 0.824, 0.1776, 0.7635, 0.193, 0.7529, 0.2283, 0.8219, 0.2283, 0.8219, 0.193, 0.7529, 0.21, 0.7455, 0.2318, 0.8204, 0.6917, 0.3366, 0.6994, 0.3374, 0.6994, 0.3407, 0.6916, 0.3404, 0.6917, 0.355, 0.6995, 0.3533, 0.6996, 0.3557, 0.6918, 0.3578, 0.3702, 0.7551, 0.3626, 0.7554, 0.3626, 0.7521, 0.3702, 0.7513, 0.6917, 0.333, 0.6995, 0.3343, 0.6994, 0.3374, 0.6917, 0.3366, 0.3702, 0.759, 0.3626, 0.7588, 0.3626, 0.7554, 0.3702, 0.7551, 0.6918, 0.3298, 0.6996, 0.3316, 0.6995, 0.3343, 0.6917, 0.333, 0.3703, 0.7629, 0.3626, 0.762, 0.3626, 0.7588, 0.3702, 0.759, 0.6994, 0.2862, 0.6917, 0.2876, 0.6917, 0.2848, 0.6994, 0.283, 0.3703, 0.7665, 0.3626, 0.7651, 0.3626, 0.762, 0.3703, 0.7629, 0.6994, 0.2898, 0.6917, 0.2907, 0.6917, 0.2876, 0.6994, 0.2862, 0.3703, 0.7697, 0.3626, 0.7679, 0.3626, 0.7651, 0.3703, 0.7665, 0.6993, 0.2936, 0.6917, 0.2939, 0.6917, 0.2907, 0.6994, 0.2898, 0.3625, 0.7444, 0.3548, 0.7462, 0.3548, 0.7438, 0.3626, 0.7417, 0.6993, 0.2975, 0.6917, 0.2973, 0.6917, 0.2939, 0.6993, 0.2936, 0.3625, 0.7477, 0.3548, 0.749, 0.3548, 0.7462, 0.3625, 0.7444, 0.6993, 0.3013, 0.6917, 0.3006, 0.6917, 0.2973, 0.6993, 0.2975, 0.3625, 0.7513, 0.3548, 0.7521, 0.3548, 0.749, 0.3625, 0.7477, 0.6994, 0.305, 0.6917, 0.3037, 0.6917, 0.3006, 0.6993, 0.3013, 0.3625, 0.7551, 0.3548, 0.7554, 0.3548, 0.7521, 0.3625, 0.7513, 0.6994, 0.3083, 0.6917, 0.3066, 0.6917, 0.3037, 0.6994, 0.305, 0.6917, 0.3517, 0.6994, 0.3505, 0.6995, 0.3533, 0.6917, 0.355, 0.3625, 0.759, 0.3548, 0.7587, 0.3548, 0.7554, 0.3625, 0.7551, 0.6994, 0.3111, 0.6917, 0.309, 0.6917, 0.3066, 0.6994, 0.3083, 0.6916, 0.3481, 0.6994, 0.3474, 0.6994, 0.3505, 0.6917, 0.3517, 0.3625, 0.7629, 0.3548, 0.762, 0.3548, 0.7587, 0.3625, 0.759, 0.3703, 0.7444, 0.3626, 0.7462, 0.3626, 0.7438, 0.3703, 0.7417, 0.6916, 0.3443, 0.6994, 0.3441, 0.6994, 0.3474, 0.6916, 0.3481, 0.3625, 0.7664, 0.3548, 0.7651, 0.3548, 0.762, 0.3625, 0.7629, 0.3703, 0.7477, 0.3626, 0.749, 0.3626, 0.7462, 0.3703, 0.7444, 0.6916, 0.3404, 0.6994, 0.3407, 0.6994, 0.3441, 0.6916, 0.3443, 0.3626, 0.7697, 0.3548, 0.7679, 0.3548, 0.7651, 0.3625, 0.7664, 0.6706, 0.2675, 0.6685, 0.2677, 0.6685, 0.2643, 0.6691, 0.261, 0.6703, 0.2579, 0.6721, 0.2551, 0.6744, 0.2528, 0.6771, 0.2509, 0.68, 0.2496, 0.6832, 0.249, 0.6834, 0.2512, 0.6834, 0.2512, 0.6832, 0.249, 0.6864, 0.249, 0.6896, 0.2496, 0.6925, 0.2509, 0.6952, 0.2528, 0.6975, 0.2551, 0.6993, 0.2579, 0.7005, 0.261, 0.7011, 0.2643, 0.699, 0.2645, 0.699, 0.2645, 0.7011, 0.2643, 0.7011, 0.2677, 0.7005, 0.271, 0.6993, 0.2741, 0.6975, 0.2769, 0.6952, 0.2792, 0.6925, 0.2811, 0.6896, 0.2824, 0.6864, 0.283, 0.6862, 0.2808, 0.6862, 0.2808, 0.6864, 0.283, 0.6832, 0.283, 0.68, 0.2824, 0.6771, 0.2811, 0.6744, 0.2792, 0.6721, 0.2769, 0.6703, 0.2741, 0.6691, 0.271, 0.6685, 0.2677, 0.6706, 0.2675, 0.5733, 0.4715, 0.5774, 0.4503, 0.579, 0.4508, 0.5751, 0.4717, 0.5774, 0.4503, 0.5853, 0.4303, 0.5869, 0.4311, 0.579, 0.4508, 0.5853, 0.4303, 0.5969, 0.4123, 0.5982, 0.4134, 0.5869, 0.4311, 0.5969, 0.4123, 0.6115, 0.397, 0.6126, 0.3984, 0.5982, 0.4134, 0.6115, 0.397, 0.6288, 0.3849, 0.6296, 0.3866, 0.6126, 0.3984, 0.6288, 0.3849, 0.648, 0.3767, 0.6485, 0.3784, 0.6296, 0.3866, 0.648, 0.3767, 0.6683, 0.3724, 0.6685, 0.3743, 0.6485, 0.3784, 0.6683, 0.3724, 0.6891, 0.3724, 0.6889, 0.3743, 0.6685, 0.3743, 0.6891, 0.3724, 0.7094, 0.3767, 0.7089, 0.3784, 0.6889, 0.3743, 0.7094, 0.3767, 0.7286, 0.3849, 0.7278, 0.3866, 0.7089, 0.3784, 0.7286, 0.3849, 0.7458, 0.397, 0.7447, 0.3984, 0.7278, 0.3866, 0.7458, 0.397, 0.7605, 0.4123, 0.7592, 0.4134, 0.7447, 0.3984, 0.7605, 0.4123, 0.772, 0.4303, 0.7705, 0.4311, 0.7592, 0.4134, 0.772, 0.4303, 0.78, 0.4503, 0.7783, 0.4508, 0.7705, 0.4311, 0.78, 0.4503, 0.784, 0.4715, 0.7823, 0.4717, 0.7783, 0.4508, 0.784, 0.4715, 0.784, 0.4932, 0.7823, 0.493, 0.7823, 0.4717, 0.784, 0.4932, 0.78, 0.5144, 0.7783, 0.5139, 0.7823, 0.493, 0.78, 0.5144, 0.772, 0.5344, 0.7705, 0.5335, 0.7783, 0.5139, 0.772, 0.5344, 0.7605, 0.5524, 0.7592, 0.5512, 0.7705, 0.5335, 0.7605, 0.5524, 0.7458, 0.5677, 0.7447, 0.5663, 0.7592, 0.5512, 0.7458, 0.5677, 0.7286, 0.5797, 0.7278, 0.5781, 0.7447, 0.5663, 0.7286, 0.5797, 0.7094, 0.588, 0.7089, 0.5863, 0.7278, 0.5781, 0.7094, 0.588, 0.6891, 0.5922, 0.6889, 0.5904, 0.7089, 0.5863, 0.6891, 0.5922, 0.6683, 0.5922, 0.6685, 0.5904, 0.6889, 0.5904, 0.6683, 0.5922, 0.648, 0.588, 0.6485, 0.5863, 0.6685, 0.5904, 0.648, 0.588, 0.6288, 0.5797, 0.6296, 0.5781, 0.6485, 0.5863, 0.6288, 0.5797, 0.6115, 0.5677, 0.6126, 0.5663, 0.6296, 0.5781, 0.6115, 0.5677, 0.5969, 0.5524, 0.5982, 0.5512, 0.6126, 0.5663, 0.5969, 0.5524, 0.5853, 0.5344, 0.5869, 0.5335, 0.5982, 0.5512, 0.5853, 0.5344, 0.5774, 0.5144, 0.579, 0.5139, 0.5869, 0.5335, 0.5774, 0.5144, 0.5733, 0.4932, 0.5751, 0.493, 0.579, 0.5139, 0.5733, 0.4932, 0.5733, 0.4715, 0.5751, 0.4717, 0.5751, 0.493, 0.2856, 0.4144, 0.2856, 0.3934, 0.2874, 0.3934, 0.2874, 0.4144, 0.1437, 0.3946, 0.1437, 0.4149, 0.1419, 0.4149, 0.1419, 0.3946, 0.1437, 0.3737, 0.1437, 0.3946, 0.1419, 0.3946, 0.1419, 0.3737, 0.2856, 0.3934, 0.2856, 0.3725, 0.2874, 0.3725, 0.2874, 0.3934, 0.6952, 0.3114, 0.6952, 0.3298, 0.6901, 0.3206, 0.0378, 0.7427, 0.0378, 0.7605, 0.0327, 0.7516, 0.7003, 0.3114, 0.7003, 0.3298, 0.6952, 0.3206, 0.7209, 0.3525, 0.7209, 0.3709, 0.7158, 0.3617, 0.0327, 0.7645, 0.02759, 0.7538, 0.0327, 0.7427, 0.02252, 0.7652, 0.01742, 0.754, 0.02252, 0.7427, 0.02759, 0.7651, 0.02252, 0.7541, 0.02759, 0.7427, 0.01742, 0.7651, 0.01231, 0.754, 0.01742, 0.7427, 0.6704, 0.3093, 0.6704, 0.3277, 0.6685, 0.3298, 0.6685, 0.3072, 0.6704, 0.3277, 0.6881, 0.3277, 0.6901, 0.3298, 0.6685, 0.3298, 0.6881, 0.3277, 0.6881, 0.3093, 0.6901, 0.3072, 0.6901, 0.3298, 0.6881, 0.3093, 0.6704, 0.3093, 0.6685, 0.3072, 0.6901, 0.3072, 0.6719, 0.305, 0.6807, 0.3043, 0.6809, 0.3072, 0.6701, 0.3072, 0.6706, 0.2866, 0.6713, 0.2958, 0.6685, 0.296, 0.6685, 0.2847, 0.6794, 0.2859, 0.6706, 0.2866, 0.6685, 0.2847, 0.6792, 0.283, 0.6713, 0.2958, 0.6719, 0.305, 0.6701, 0.3072, 0.6685, 0.296, 0.6807, 0.3043, 0.6895, 0.3036, 0.6917, 0.3055, 0.6809, 0.3072, 0.6895, 0.3036, 0.6889, 0.2944, 0.6917, 0.2942, 0.6917, 0.3055, 0.6889, 0.2944, 0.6882, 0.2853, 0.69, 0.283, 0.6917, 0.2942, 0.6882, 0.2853, 0.6794, 0.2859, 0.6792, 0.283, 0.69, 0.283, 0.9405, 0.6569, 0.9408, 0.1729, 0.9438, 0.1728, 0.9437, 0.6592, 0.9437, 0.6592, 0.9438, 0.1728, 0.9471, 0.1728, 0.9471, 0.6609, 0.9471, 0.6609, 0.9471, 0.1728, 0.9498, 0.1729, 0.9498, 0.6616, 0.9405, 0.3422, 0.9405, 0.8309, 0.9375, 0.8308, 0.9375, 0.3428, 0.9375, 0.3428, 0.9375, 0.8308, 0.9342, 0.8308, 0.9341, 0.3446, 0.9341, 0.3446, 0.9342, 0.8308, 0.9316, 0.8309, 0.9313, 0.347, 0.959, 0.1728, 0.959, 0.6569, 0.956, 0.6569, 0.9559, 0.1752, 0.9559, 0.1752, 0.956, 0.6569, 0.9528, 0.6569, 0.9525, 0.1769, 0.9525, 0.1769, 0.9528, 0.6569, 0.9501, 0.6569, 0.9498, 0.1775, 0.9655, 0.6546, 0.9656, 0.1728, 0.9679, 0.1729, 0.9679, 0.6569, 0.959, 0.6522, 0.9592, 0.1728, 0.9624, 0.1728, 0.9623, 0.6528, 0.9623, 0.6528, 0.9624, 0.1728, 0.9656, 0.1728, 0.9655, 0.6546, 0.9922, 0.6568, 0.9899, 0.6568, 0.9898, 0.1749, 0.9922, 0.1728, 0.3449, 0.7528, 0.3463, 0.75, 0.3471, 0.7503, 0.3455, 0.7535, 0.0007647, 0.7477, 0.0007647, 0.7507, 5.7e-10, 0.7509, 0.0, 0.7474, 0.3424, 0.7545, 0.3449, 0.7528, 0.3455, 0.7535, 0.3426, 0.7553, 0.0007647, 0.7507, 0.002209, 0.7533, 0.001649, 0.7539, 5.7e-10, 0.7509, 0.3395, 0.7545, 0.3424, 0.7545, 0.3426, 0.7553, 0.3393, 0.7553, 0.002209, 0.7533, 0.004711, 0.7548, 0.004506, 0.7556, 0.001649, 0.7539, 0.337, 0.7529, 0.3395, 0.7545, 0.3393, 0.7553, 0.3365, 0.7535, 0.004711, 0.7548, 0.0076, 0.7548, 0.007805, 0.7556, 0.004506, 0.7556, 0.3356, 0.7502, 0.337, 0.7529, 0.3365, 0.7535, 0.3348, 0.7504, 0.0076, 0.7548, 0.0101, 0.7533, 0.01066, 0.7539, 0.007805, 0.7556, 0.3356, 0.747, 0.3356, 0.7502, 0.3348, 0.7504, 0.3348, 0.7467, 0.0101, 0.7533, 0.01155, 0.7507, 0.01231, 0.7509, 0.01066, 0.7539, 0.337, 0.7442, 0.3356, 0.747, 0.3348, 0.7467, 0.3365, 0.7435, 0.01155, 0.7507, 0.01155, 0.7476, 0.01231, 0.7474, 0.01231, 0.7509, 0.3395, 0.7425, 0.337, 0.7442, 0.3365, 0.7435, 0.3393, 0.7417, 0.01155, 0.7476, 0.0101, 0.745, 0.01066, 0.7445, 0.01231, 0.7474, 0.3424, 0.7425, 0.3395, 0.7425, 0.3393, 0.7417, 0.3426, 0.7417, 0.0101, 0.745, 0.0076, 0.7435, 0.007805, 0.7427, 0.01066, 0.7445, 0.3449, 0.7441, 0.3424, 0.7425, 0.3426, 0.7417, 0.3455, 0.7435, 0.0076, 0.7435, 0.004711, 0.7435, 0.004506, 0.7427, 0.007805, 0.7427, 0.3463, 0.7468, 0.3449, 0.7441, 0.3455, 0.7435, 0.3471, 0.7466, 0.004711, 0.7435, 0.002209, 0.745, 0.001649, 0.7445, 0.004506, 0.7427, 0.3463, 0.75, 0.3463, 0.7468, 0.3471, 0.7466, 0.3471, 0.7503, 0.002209, 0.745, 0.0007647, 0.7477, 0.0, 0.7474, 0.001649, 0.7445, 1.0, 0.6611, 0.9972, 0.6605, 0.9972, 0.1729, 1.0, 0.1729, 0.9708, 0.661, 0.9682, 0.661, 0.9679, 0.177, 0.9707, 0.1749, 0.9842, 0.6569, 0.9814, 0.6548, 0.9815, 0.1729, 0.9842, 0.1728, 0.9899, 0.6568, 0.987, 0.6568, 0.9868, 0.1765, 0.9898, 0.1749, 0.9814, 0.6548, 0.9784, 0.6533, 0.9786, 0.1729, 0.9815, 0.1729, 0.9972, 0.6605, 0.9943, 0.659, 0.9944, 0.1729, 0.9972, 0.1729, 0.976, 0.661, 0.9737, 0.661, 0.9737, 0.1734, 0.976, 0.1728, 0.9707, 0.1749, 0.9737, 0.1734, 0.9737, 0.661, 0.9708, 0.661, 0.9784, 0.6533, 0.976, 0.6527, 0.9763, 0.1728, 0.9786, 0.1729, 0.9943, 0.659, 0.9922, 0.6569, 0.9924, 0.1728, 0.9944, 0.1729, 0.987, 0.6568, 0.9844, 0.6568, 0.9842, 0.177, 0.9868, 0.1765])
me_cylinder.use_remesh_preserve_volume = False
me_cylinder.use_remesh_preserve_attributes = False
me_cylinder.use_mirror_vertex_groups = False
me_cylinder.update()

# ---- objects
ob_cylinder = bpy.data.objects.new('Cylinder', me_cylinder)
ob_lamp = bpy.data.objects.new('Lamp', light_lamp)
ob_camera = bpy.data.objects.new('Camera', cam_camera)

# ---- transforms, parenting, visibility, modifiers, constraints
ob_cylinder.location = (0.0, 0.0, 0.0)
ob_cylinder.lineart.crease_threshold = 0.0
ob_lamp.location = (4.076, 1.005, 5.904)
ob_lamp.rotation_euler = (0.6503, 0.05522, 1.866)
ob_lamp.lock_rotations_4d = False
ob_lamp.empty_display_type = 'ARROWS'
ob_lamp.color = (0.0, 0.0, 0.0, 0.0)
ob_lamp.lineart.crease_threshold = 0.0
ob_camera.location = (7.481, -6.508, 5.344)
ob_camera.rotation_euler = (1.109, 0.0, 0.8149)
ob_camera.lock_rotations_4d = False
ob_camera.empty_display_type = 'ARROWS'
ob_camera.color = (0.0, 0.0, 0.0, 0.0)
ob_camera.display_type = 'WIRE'
ob_camera.lineart.crease_threshold = 0.0

# ---- collection membership
col_collection_1.objects.link(ob_cylinder)
col_collection_1.objects.link(ob_lamp)
col_collection_1.objects.link(ob_camera)

# ---- scene / render settings (as saved in the file)
scene.camera = ob_camera
scene.frame_start = 1; scene.frame_end = 250; scene.frame_set(1)
scene.render.engine = 'BLENDER_EEVEE_NEXT'
scene.render.resolution_percentage = 50
scene.render.dither_intensity = 0.0
scene.cycles.use_denoising = False
scene.cycles.samples = 128
scene.cycles.sampling_pattern = 'TABULATED_SOBOL'
scene.cycles.use_adaptive_sampling = False
scene.cycles.use_light_tree = False
scene.cycles.blur_glossy = 0.0
scene.cycles.sample_clamp_indirect = 0.0
scene.view_settings.view_transform = 'Standard'
bpy.context.view_layer.update()
